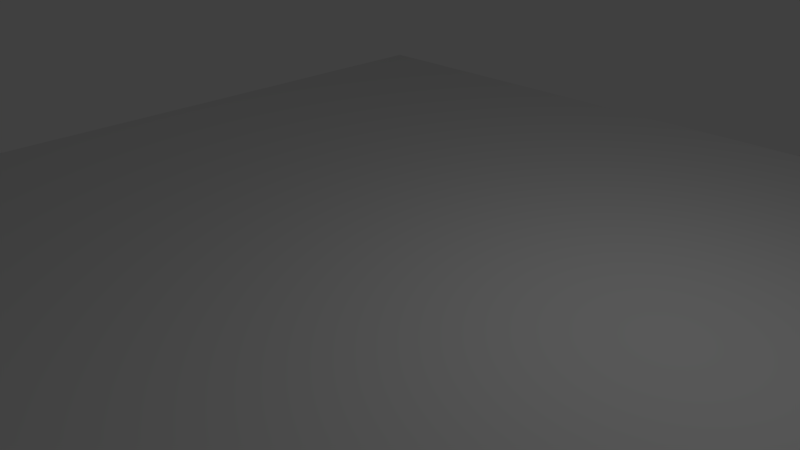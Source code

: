 # Source: clipmap.blend  (saved by Blender 2.56.0; exported with 4.5.12 LTS)
import bpy
from mathutils import Matrix  # noqa: F401  (used for matrix-valued properties, if any)

bpy.ops.wm.read_factory_settings(use_empty=True)
scene = bpy.context.scene
scene.name = 'Scene'

# ---- collections
col_collection_1 = bpy.data.collections.new('Collection 1'); scene.collection.children.link(col_collection_1)

# ---- world
world_world = bpy.data.worlds.new('World'); scene.world = world_world
world_world.color = (0.05088, 0.05088, 0.05088)
world_world.use_sun_shadow = False
world_world.sun_shadow_jitter_overblur = 0.0
world_world.cycles.sampling_method = 'MANUAL'
world_world.cycles.sample_map_resolution = 256

# ---- cameras
cam_camera = bpy.data.cameras.new('Camera')
cam_camera.clip_end = 100.0
cam_camera.lens = 35.0
cam_camera.ortho_scale = 7.314
cam_camera.dof.focus_distance = 0.0
cam_camera.dof.aperture_fstop = 128.0

# ---- lights
light_lamp = bpy.data.lights.new('Lamp', 'POINT')
light_lamp.transmission_factor = 0.0
light_lamp.cutoff_distance = 30.0
light_lamp.energy = 100.0
light_lamp.shadow_buffer_clip_start = 1.001
light_lamp.shadow_soft_size = 1.0
light_lamp.shadow_maximum_resolution = 0.006
light_lamp.use_absolute_resolution = True
light_lamp.cycles.use_multiple_importance_sampling = False

# ---- meshes
me_plane = bpy.data.meshes.new('Plane')
me_plane.from_pydata([(1.0, 5.96e-08, -1.0), (1.0, 1.192e-07, 1.0), (-1.0, 1.788e-07, 1.0), (-1.0, 1.192e-07, -1.0), (0.8182, 1.192e-07, 1.0), (0.6364, 1.788e-07, 1.0), (0.4545, 1.788e-07, 1.0), (0.2727, 1.788e-07, 1.0), (0.09091, 1.788e-07, 1.0), (-0.09091, 1.192e-07, 1.0), (-0.2727, 1.192e-07, 1.0), (-0.4545, 1.192e-07, 1.0), (-0.6364, 1.192e-07, 1.0), (-0.8182, 1.788e-07, 1.0), (1.0, 1.192e-07, -0.8182), (1.0, 1.192e-07, -0.6364), (1.0, 1.192e-07, -0.4545), (1.0, 1.192e-07, -0.2727), (1.0, 1.267e-07, -0.09091), (1.0, 1.341e-07, 0.09091), (1.0, 1.49e-07, 0.2727), (1.0, 1.49e-07, 0.4545), (1.0, 1.788e-07, 0.6364), (1.0, 1.788e-07, 0.8182), (0.8182, 5.96e-08, -1.0), (0.6364, 5.96e-08, -1.0), (0.4545, 5.96e-08, -1.0), (0.2727, 1.192e-07, -1.0), (0.09091, 1.192e-07, -1.0), (-0.09091, 1.192e-07, -1.0), (-0.2727, 1.192e-07, -1.0), (-0.4545, 1.192e-07, -1.0), (-0.6364, 1.192e-07, -1.0), (-0.8182, 1.192e-07, -1.0), (-1.0, 1.788e-07, 0.8182), (-1.0, 1.788e-07, 0.6364), (-1.0, 1.49e-07, 0.4545), (-1.0, 1.49e-07, 0.2727), (-1.0, 1.341e-07, 0.09091), (-1.0, 1.267e-07, -0.09091), (-1.0, 1.192e-07, -0.2727), (-1.0, 1.192e-07, -0.4545), (-1.0, 1.192e-07, -0.6364), (-1.0, 1.192e-07, -0.8182), (0.8182, 1.192e-07, -0.8182), (0.6364, 1.192e-07, -0.8182), (0.4545, 1.192e-07, -0.8182), (0.2727, 1.192e-07, -0.8182), (0.09091, 1.192e-07, -0.8182), (-0.09091, 1.192e-07, -0.8182), (-0.2727, 1.192e-07, -0.8182), (-0.4545, 1.192e-07, -0.8182), (-0.6364, 1.192e-07, -0.8182), (-0.8182, 1.192e-07, -0.8182), (0.8182, 1.192e-07, -0.6364), (0.6364, 1.192e-07, -0.6364), (0.4545, 1.192e-07, -0.6364), (0.2727, 1.192e-07, -0.6364), (0.09091, 1.192e-07, -0.6364), (-0.09091, 1.192e-07, -0.6364), (-0.2727, 1.192e-07, -0.6364), (-0.4545, 1.192e-07, -0.6364), (-0.6364, 1.192e-07, -0.6364), (-0.8182, 1.192e-07, -0.6364), (0.8182, 1.192e-07, -0.4545), (0.6364, 1.192e-07, -0.4545), (0.4545, 1.192e-07, -0.4545), (0.2727, 1.192e-07, -0.4545), (0.09091, 1.192e-07, -0.4545), (-0.09091, 1.192e-07, -0.4545), (-0.2727, 1.192e-07, -0.4545), (-0.4545, 1.192e-07, -0.4545), (-0.6364, 1.192e-07, -0.4545), (-0.8182, 1.192e-07, -0.4545), (0.8182, 1.192e-07, -0.2727), (0.6364, 1.192e-07, -0.2727), (0.4545, 1.192e-07, -0.2727), (0.2727, 1.192e-07, -0.2727), (0.09091, 1.192e-07, -0.2727), (-0.09091, 1.192e-07, -0.2727), (-0.2727, 1.192e-07, -0.2727), (-0.4545, 1.192e-07, -0.2727), (-0.6364, 1.192e-07, -0.2727), (-0.8182, 1.192e-07, -0.2727), (0.8182, 1.267e-07, -0.09091), (0.6364, 1.267e-07, -0.09091), (0.4545, 1.267e-07, -0.09091), (0.2727, 1.267e-07, -0.09091), (0.09091, 1.267e-07, -0.09091), (-0.09091, 1.267e-07, -0.09091), (-0.2727, 1.267e-07, -0.09091), (-0.4545, 1.267e-07, -0.09091), (-0.6364, 1.267e-07, -0.09091), (-0.8182, 1.267e-07, -0.09091), (0.8182, 1.341e-07, 0.09091), (0.6364, 1.341e-07, 0.09091), (0.4545, 1.341e-07, 0.09091), (0.2727, 1.341e-07, 0.09091), (0.09091, 1.341e-07, 0.09091), (-0.09091, 1.341e-07, 0.09091), (-0.2727, 1.341e-07, 0.09091), (-0.4545, 1.341e-07, 0.09091), (-0.6364, 1.341e-07, 0.09091), (-0.8182, 1.341e-07, 0.09091), (0.8182, 1.49e-07, 0.2727), (0.6364, 1.49e-07, 0.2727), (0.4545, 1.49e-07, 0.2727), (0.2727, 1.49e-07, 0.2727), (0.09091, 1.49e-07, 0.2727), (-0.09091, 1.49e-07, 0.2727), (-0.2727, 1.49e-07, 0.2727), (-0.4545, 1.49e-07, 0.2727), (-0.6364, 1.49e-07, 0.2727), (-0.8182, 1.49e-07, 0.2727), (0.8182, 1.49e-07, 0.4545), (0.6364, 1.49e-07, 0.4545), (0.4545, 1.49e-07, 0.4545), (0.2727, 1.49e-07, 0.4545), (0.09091, 1.49e-07, 0.4545), (-0.09091, 1.49e-07, 0.4545), (-0.2727, 1.49e-07, 0.4545), (-0.4545, 1.49e-07, 0.4545), (-0.6364, 1.49e-07, 0.4545), (-0.8182, 1.49e-07, 0.4545), (0.8182, 1.788e-07, 0.6364), (0.6364, 1.788e-07, 0.6364), (0.4545, 1.788e-07, 0.6364), (0.2727, 1.788e-07, 0.6364), (0.09091, 1.788e-07, 0.6364), (-0.09091, 1.788e-07, 0.6364), (-0.2727, 1.788e-07, 0.6364), (-0.4545, 1.788e-07, 0.6364), (-0.6364, 1.788e-07, 0.6364), (-0.8182, 1.788e-07, 0.6364), (0.8182, 1.788e-07, 0.8182), (0.6364, 1.788e-07, 0.8182), (0.4545, 1.788e-07, 0.8182), (0.2727, 1.788e-07, 0.8182), (0.09091, 1.788e-07, 0.8182), (-0.09091, 1.788e-07, 0.8182), (-0.2727, 1.788e-07, 0.8182), (-0.4545, 1.788e-07, 0.8182), (-0.6364, 1.788e-07, 0.8182), (-0.8182, 1.788e-07, 0.8182), (-0.5455, 1.192e-07, -0.6364), (-0.3636, 1.192e-07, -0.6364), (-0.1818, 1.192e-07, -0.6364), (8.941e-08, 1.192e-07, -0.6364), (0.1818, 1.192e-07, -0.6364), (0.3636, 1.192e-07, -0.6364), (0.5455, 1.192e-07, -0.6364), (-0.6364, 1.192e-07, -0.5455), (-0.5455, 1.192e-07, -0.4545), (-0.4545, 1.192e-07, -0.5455), (-0.3636, 1.192e-07, -0.4545), (-0.2727, 1.192e-07, -0.5455), (-0.1818, 1.192e-07, -0.4545), (-0.09091, 1.192e-07, -0.5455), (8.941e-08, 1.192e-07, -0.4545), (0.09091, 1.192e-07, -0.5455), (0.1818, 1.192e-07, -0.4545), (0.2727, 1.192e-07, -0.5455), (0.3636, 1.192e-07, -0.4545), (0.4545, 1.192e-07, -0.5455), (0.5455, 1.192e-07, -0.4545), (0.6364, 1.192e-07, -0.5455), (-0.6364, 1.192e-07, -0.3636), (-0.5455, 1.192e-07, -0.2727), (-0.4545, 1.192e-07, -0.3636), (-0.3636, 1.192e-07, -0.2727), (-0.2727, 1.192e-07, -0.3636), (-0.1818, 1.192e-07, -0.2727), (-0.09091, 1.192e-07, -0.3636), (8.941e-08, 1.192e-07, -0.2727), (0.09091, 1.192e-07, -0.3636), (0.1818, 1.192e-07, -0.2727), (0.2727, 1.192e-07, -0.3636), (0.3636, 1.192e-07, -0.2727), (0.4545, 1.192e-07, -0.3636), (0.5455, 1.192e-07, -0.2727), (0.6364, 1.192e-07, -0.3636), (-0.6364, 1.192e-07, -0.1818), (-0.5455, 1.267e-07, -0.09091), (-0.4545, 1.192e-07, -0.1818), (-0.3636, 1.267e-07, -0.09091), (-0.2727, 1.192e-07, -0.1818), (-0.1818, 1.267e-07, -0.09091), (-0.09091, 1.192e-07, -0.1818), (5.96e-08, 1.267e-07, -0.09091), (0.09091, 1.192e-07, -0.1818), (0.1818, 1.267e-07, -0.09091), (0.2727, 1.192e-07, -0.1818), (0.3636, 1.267e-07, -0.09091), (0.4545, 1.192e-07, -0.1818), (0.5455, 1.267e-07, -0.09091), (0.6364, 1.192e-07, -0.1818), (-0.6364, 1.297e-07, -1.236e-07), (-0.5455, 1.341e-07, 0.09091), (-0.4545, 1.297e-07, -8.632e-08), (-0.3636, 1.341e-07, 0.09091), (-0.2727, 1.297e-07, -4.907e-08), (-0.1818, 1.341e-07, 0.09091), (-0.09091, 1.297e-07, -1.182e-08), (5.96e-08, 1.341e-07, 0.09091), (0.09091, 1.297e-07, 3.288e-08), (0.1818, 1.341e-07, 0.09091), (0.2727, 1.297e-07, 7.014e-08), (0.3636, 1.341e-07, 0.09091), (0.4545, 1.297e-07, 1.074e-07), (0.5455, 1.341e-07, 0.09091), (0.6364, 1.297e-07, 1.446e-07), (-0.6364, 1.341e-07, 0.1818), (-0.5455, 1.49e-07, 0.2727), (-0.4545, 1.341e-07, 0.1818), (-0.3636, 1.49e-07, 0.2727), (-0.2727, 1.341e-07, 0.1818), (-0.1818, 1.49e-07, 0.2727), (-0.09091, 1.341e-07, 0.1818), (-2.98e-08, 1.49e-07, 0.2727), (0.09091, 1.341e-07, 0.1818), (0.1818, 1.49e-07, 0.2727), (0.2727, 1.341e-07, 0.1818), (0.3636, 1.49e-07, 0.2727), (0.4545, 1.341e-07, 0.1818), (0.5455, 1.49e-07, 0.2727), (0.6364, 1.341e-07, 0.1818), (-0.6364, 1.49e-07, 0.3636), (-0.5455, 1.49e-07, 0.4545), (-0.4545, 1.49e-07, 0.3636), (-0.3636, 1.49e-07, 0.4545), (-0.2727, 1.49e-07, 0.3636), (-0.1818, 1.49e-07, 0.4545), (-0.09091, 1.49e-07, 0.3636), (-2.98e-08, 1.49e-07, 0.4545), (0.09091, 1.49e-07, 0.3636), (0.1818, 1.49e-07, 0.4545), (0.2727, 1.49e-07, 0.3636), (0.3636, 1.49e-07, 0.4545), (0.4545, 1.49e-07, 0.3636), (0.5455, 1.49e-07, 0.4545), (0.6364, 1.49e-07, 0.3636), (-0.6364, 1.788e-07, 0.5455), (-0.5455, 1.788e-07, 0.6364), (-0.4545, 1.788e-07, 0.5455), (-0.3636, 1.788e-07, 0.6364), (-0.2727, 1.788e-07, 0.5455), (-0.1818, 1.788e-07, 0.6364), (-0.09091, 1.788e-07, 0.5455), (-2.98e-08, 1.788e-07, 0.6364), (0.09091, 1.788e-07, 0.5455), (0.1818, 1.788e-07, 0.6364), (0.2727, 1.788e-07, 0.5455), (0.3636, 1.788e-07, 0.6364), (0.4545, 1.788e-07, 0.5455), (0.5455, 1.788e-07, 0.6364), (0.6364, 1.788e-07, 0.5455), (-0.5455, 1.192e-07, -0.5455), (-0.3636, 1.192e-07, -0.5455), (-0.1818, 1.192e-07, -0.5455), (8.941e-08, 1.192e-07, -0.5455), (0.1818, 1.192e-07, -0.5455), (0.3636, 1.192e-07, -0.5455), (0.5455, 1.192e-07, -0.5455), (-0.5455, 1.192e-07, -0.3636), (-0.3636, 1.192e-07, -0.3636), (-0.1818, 1.192e-07, -0.3636), (8.941e-08, 1.192e-07, -0.3636), (0.1818, 1.192e-07, -0.3636), (0.3636, 1.192e-07, -0.3636), (0.5455, 1.192e-07, -0.3636), (-0.5455, 1.192e-07, -0.1818), (-0.3636, 1.192e-07, -0.1818), (-0.1818, 1.192e-07, -0.1818), (7.451e-08, 1.192e-07, -0.1818), (0.1818, 1.192e-07, -0.1818), (0.3636, 1.192e-07, -0.1818), (0.5455, 1.192e-07, -0.1818), (-0.5455, 1.297e-07, -1.05e-07), (-0.3636, 1.297e-07, -6.77e-08), (-0.1818, 1.297e-07, -3.045e-08), (5.96e-08, 1.297e-07, 1.053e-08), (0.1818, 1.297e-07, 5.151e-08), (0.3636, 1.297e-07, 8.876e-08), (0.5455, 1.297e-07, 1.26e-07), (-0.5455, 1.341e-07, 0.1818), (-0.3636, 1.341e-07, 0.1818), (-0.1818, 1.341e-07, 0.1818), (1.49e-08, 1.341e-07, 0.1818), (0.1818, 1.341e-07, 0.1818), (0.3636, 1.341e-07, 0.1818), (0.5455, 1.341e-07, 0.1818), (-0.5455, 1.49e-07, 0.3636), (-0.3636, 1.49e-07, 0.3636), (-0.1818, 1.49e-07, 0.3636), (-2.98e-08, 1.49e-07, 0.3636), (0.1818, 1.49e-07, 0.3636), (0.3636, 1.49e-07, 0.3636), (0.5455, 1.49e-07, 0.3636), (-0.5455, 1.788e-07, 0.5455), (-0.3636, 1.788e-07, 0.5455), (-0.1818, 1.788e-07, 0.5455), (-2.98e-08, 1.788e-07, 0.5455), (0.1818, 1.788e-07, 0.5455), (0.3636, 1.788e-07, 0.5455), (0.5455, 1.788e-07, 0.5455), (-0.1364, 1.192e-07, -0.2727), (-0.2273, 1.192e-07, -0.2727), (0.04545, 1.192e-07, -0.2727), (-0.04545, 1.192e-07, -0.2727), (0.2273, 1.192e-07, -0.2727), (0.1364, 1.192e-07, -0.2727), (-0.2727, 1.192e-07, -0.1364), (-0.2727, 1.192e-07, -0.2273), (-0.1364, 1.267e-07, -0.09091), (-0.2273, 1.267e-07, -0.09091), (-0.09091, 1.192e-07, -0.1364), (-0.09091, 1.192e-07, -0.2273), (0.04545, 1.267e-07, -0.09091), (-0.04545, 1.267e-07, -0.09091), (0.09091, 1.192e-07, -0.1364), (0.09091, 1.192e-07, -0.2273), (0.2273, 1.267e-07, -0.09091), (0.1364, 1.267e-07, -0.09091), (0.2727, 1.192e-07, -0.1364), (0.2727, 1.192e-07, -0.2273), (-0.2727, 1.267e-07, -0.04545), (-0.2727, 1.304e-07, 0.04545), (-0.1364, 1.341e-07, 0.09091), (-0.2273, 1.341e-07, 0.09091), (-0.09091, 1.267e-07, -0.04545), (-0.09091, 1.304e-07, 0.04545), (0.04545, 1.341e-07, 0.09091), (-0.04545, 1.341e-07, 0.09091), (0.09091, 1.267e-07, -0.04545), (0.09091, 1.304e-07, 0.04545), (0.2273, 1.341e-07, 0.09091), (0.1364, 1.341e-07, 0.09091), (0.2727, 1.267e-07, -0.04545), (0.2727, 1.304e-07, 0.04545), (-0.2727, 1.341e-07, 0.2273), (-0.2727, 1.341e-07, 0.1364), (-0.1364, 1.49e-07, 0.2727), (-0.2273, 1.49e-07, 0.2727), (-0.09091, 1.341e-07, 0.2273), (-0.09091, 1.341e-07, 0.1364), (0.04545, 1.49e-07, 0.2727), (-0.04545, 1.49e-07, 0.2727), (0.09091, 1.341e-07, 0.2273), (0.09091, 1.341e-07, 0.1364), (0.2273, 1.49e-07, 0.2727), (0.1364, 1.49e-07, 0.2727), (0.2727, 1.341e-07, 0.2273), (0.2727, 1.341e-07, 0.1364), (-0.2273, 1.192e-07, -0.1818), (-0.1818, 1.192e-07, -0.2273), (-0.1364, 1.192e-07, -0.1818), (-0.1818, 1.192e-07, -0.1364), (-0.04545, 1.192e-07, -0.1818), (8.196e-08, 1.192e-07, -0.2273), (0.04545, 1.192e-07, -0.1818), (6.706e-08, 1.192e-07, -0.1364), (0.1364, 1.192e-07, -0.1818), (0.1818, 1.192e-07, -0.2273), (0.2273, 1.192e-07, -0.1818), (0.1818, 1.192e-07, -0.1364), (-0.2273, 1.297e-07, -3.976e-08), (-0.1818, 1.267e-07, -0.04545), (-0.1364, 1.297e-07, -2.113e-08), (-0.1818, 1.304e-07, 0.04545), (-0.04545, 1.297e-07, -6.428e-10), (5.96e-08, 1.267e-07, -0.04545), (0.04545, 1.297e-07, 2.171e-08), (5.96e-08, 1.304e-07, 0.04545), (0.1364, 1.297e-07, 4.22e-08), (0.1818, 1.267e-07, -0.04545), (0.2273, 1.297e-07, 6.082e-08), (0.1818, 1.304e-07, 0.04545), (-0.2273, 1.341e-07, 0.1818), (-0.1818, 1.341e-07, 0.1364), (-0.1364, 1.341e-07, 0.1818), (-0.1818, 1.341e-07, 0.2273), (-0.04545, 1.341e-07, 0.1818), (3.725e-08, 1.341e-07, 0.1364), (0.04545, 1.341e-07, 0.1818), (-7.451e-09, 1.341e-07, 0.2273), (0.1364, 1.341e-07, 0.1818), (0.1818, 1.341e-07, 0.1364), (0.2273, 1.341e-07, 0.1818), (0.1818, 1.341e-07, 0.2273), (-0.2273, 1.192e-07, -0.2273), (-0.1364, 1.192e-07, -0.2273), (-0.2273, 1.192e-07, -0.1364), (-0.1364, 1.192e-07, -0.1364), (-0.04545, 1.192e-07, -0.2273), (0.04545, 1.192e-07, -0.2273), (-0.04545, 1.192e-07, -0.1364), (0.04545, 1.192e-07, -0.1364), (0.1364, 1.192e-07, -0.2273), (0.2273, 1.192e-07, -0.2273), (0.1364, 1.192e-07, -0.1364), (0.2273, 1.192e-07, -0.1364), (-0.2273, 1.267e-07, -0.04545), (-0.1364, 1.267e-07, -0.04545), (-0.2273, 1.304e-07, 0.04545), (-0.1364, 1.304e-07, 0.04545), (-0.04545, 1.267e-07, -0.04545), (0.04545, 1.267e-07, -0.04545), (-0.04545, 1.304e-07, 0.04545), (0.04545, 1.304e-07, 0.04545), (0.1364, 1.267e-07, -0.04545), (0.2273, 1.267e-07, -0.04545), (0.1364, 1.304e-07, 0.04545), (0.2273, 1.304e-07, 0.04545), (-0.2273, 1.341e-07, 0.1364), (-0.1364, 1.341e-07, 0.1364), (-0.2273, 1.341e-07, 0.2273), (-0.1364, 1.341e-07, 0.2273), (-0.04545, 1.341e-07, 0.1364), (0.04545, 1.341e-07, 0.1364), (-0.04545, 1.341e-07, 0.2273), (0.04545, 1.341e-07, 0.2273), (0.1364, 1.341e-07, 0.1364), (0.2273, 1.341e-07, 0.1364), (0.1364, 1.341e-07, 0.2273), (0.2273, 1.341e-07, 0.2273), (0.06818, 1.267e-07, -0.09091), (0.02273, 1.267e-07, -0.09091), (-0.06818, 1.267e-07, -0.09091), (-0.02273, 1.267e-07, -0.09091), (-0.09091, 1.285e-07, -0.02273), (-0.09091, 1.267e-07, -0.06818), (-0.09091, 1.304e-07, 0.02273), (-0.09091, 1.341e-07, 0.06818), (0.06818, 1.341e-07, 0.09091), (0.02273, 1.341e-07, 0.09091), (-0.06818, 1.341e-07, 0.09091), (-0.02273, 1.341e-07, 0.09091), (0.09091, 1.267e-07, -0.06818), (0.09091, 1.285e-07, -0.02273), (0.09091, 1.341e-07, 0.06818), (0.09091, 1.304e-07, 0.02273), (-0.06818, 1.297e-07, -6.231e-09), (-0.02273, 1.297e-07, 4.945e-09), (5.96e-08, 1.267e-07, -0.06818), (5.96e-08, 1.285e-07, -0.02273), (0.06818, 1.297e-07, 2.73e-08), (0.02273, 1.297e-07, 1.612e-08), (5.96e-08, 1.341e-07, 0.06818), (5.96e-08, 1.304e-07, 0.02273), (-0.06818, 1.267e-07, -0.04545), (-0.04545, 1.267e-07, -0.06818), (-0.02273, 1.267e-07, -0.04545), (-0.04545, 1.285e-07, -0.02273), (0.02273, 1.267e-07, -0.04545), (0.04545, 1.267e-07, -0.06818), (0.06818, 1.267e-07, -0.04545), (0.04545, 1.285e-07, -0.02273), (-0.06818, 1.304e-07, 0.04545), (-0.04545, 1.304e-07, 0.02273), (-0.02273, 1.304e-07, 0.04545), (-0.04545, 1.341e-07, 0.06818), (0.02273, 1.304e-07, 0.04545), (0.04545, 1.304e-07, 0.02273), (0.06818, 1.304e-07, 0.04545), (0.04545, 1.341e-07, 0.06818), (-0.06818, 1.267e-07, -0.06818), (-0.02273, 1.267e-07, -0.06818), (-0.06818, 1.285e-07, -0.02273), (-0.02273, 1.285e-07, -0.02273), (0.02273, 1.267e-07, -0.06818), (0.06818, 1.267e-07, -0.06818), (0.02273, 1.285e-07, -0.02273), (0.06818, 1.285e-07, -0.02273), (-0.06818, 1.304e-07, 0.02273), (-0.02273, 1.304e-07, 0.02273), (-0.06818, 1.341e-07, 0.06818), (-0.02273, 1.341e-07, 0.06818), (0.02273, 1.304e-07, 0.02273), (0.06818, 1.304e-07, 0.02273), (0.02273, 1.341e-07, 0.06818), (0.06818, 1.341e-07, 0.06818)], [], [(33, 3, 43, 53), (32, 33, 53, 52), (31, 32, 52, 51), (30, 31, 51, 50), (29, 30, 50, 49), (28, 29, 49, 48), (27, 28, 48, 47), (26, 27, 47, 46), (25, 26, 46, 45), (24, 25, 45, 44), (0, 24, 44, 14), (53, 43, 42, 63), (52, 53, 63, 62), (44, 45, 55, 54), (14, 44, 54, 15), (63, 42, 41, 73), (15, 54, 64, 16), (73, 41, 40, 83), (16, 64, 74, 17), (83, 40, 39, 93), (17, 74, 84, 18), (93, 39, 38, 103), (18, 84, 94, 19), (103, 38, 37, 113), (19, 94, 104, 20), (113, 37, 36, 123), (20, 104, 114, 21), (123, 36, 35, 133), (21, 114, 124, 22), (133, 35, 34, 143), (132, 133, 143, 142), (124, 125, 135, 134), (22, 124, 134, 23), (143, 34, 2, 13), (142, 143, 13, 12), (141, 142, 12, 11), (140, 141, 11, 10), (139, 140, 10, 9), (138, 139, 9, 8), (137, 138, 8, 7), (136, 137, 7, 6), (135, 136, 6, 5), (134, 135, 5, 4), (23, 134, 4, 1), (144, 51, 52), (62, 144, 52), (144, 61, 51), (145, 50, 51), (61, 145, 51), (145, 60, 50), (146, 49, 50), (60, 146, 50), (146, 59, 49), (147, 48, 49), (59, 147, 49), (147, 58, 48), (148, 47, 48), (58, 148, 48), (148, 57, 47), (149, 46, 47), (57, 149, 47), (149, 56, 46), (150, 45, 46), (56, 150, 46), (150, 55, 45), (151, 63, 73), (72, 151, 73), (151, 62, 63), (144, 62, 151, 256), (61, 144, 256, 153), (256, 151, 72, 152), (153, 256, 152, 71), (145, 61, 153, 257), (60, 145, 257, 155), (257, 153, 71, 154), (155, 257, 154, 70), (146, 60, 155, 258), (59, 146, 258, 157), (258, 155, 70, 156), (157, 258, 156, 69), (147, 59, 157, 259), (58, 147, 259, 159), (259, 157, 69, 158), (159, 259, 158, 68), (148, 58, 159, 260), (57, 148, 260, 161), (260, 159, 68, 160), (161, 260, 160, 67), (149, 57, 161, 261), (56, 149, 261, 163), (261, 161, 67, 162), (163, 261, 162, 66), (150, 56, 163, 262), (55, 150, 262, 165), (262, 163, 66, 164), (165, 262, 164, 65), (165, 64, 54), (55, 165, 54), (165, 65, 64), (166, 73, 83), (82, 166, 83), (166, 72, 73), (152, 72, 166, 263), (71, 152, 263, 168), (263, 166, 82, 167), (168, 263, 167, 81), (154, 71, 168, 264), (70, 154, 264, 170), (264, 168, 81, 169), (170, 264, 169, 80), (156, 70, 170, 265), (69, 156, 265, 172), (158, 69, 172, 266), (68, 158, 266, 174), (160, 68, 174, 267), (67, 160, 267, 176), (162, 67, 176, 268), (66, 162, 268, 178), (268, 176, 77, 177), (178, 268, 177, 76), (164, 66, 178, 269), (65, 164, 269, 180), (269, 178, 76, 179), (180, 269, 179, 75), (180, 74, 64), (65, 180, 64), (180, 75, 74), (181, 83, 93), (92, 181, 93), (181, 82, 83), (167, 82, 181, 270), (81, 167, 270, 183), (270, 181, 92, 182), (183, 270, 182, 91), (169, 81, 183, 271), (271, 183, 91, 184), (76, 177, 275, 193), (193, 275, 192, 86), (179, 76, 193, 276), (75, 179, 276, 195), (276, 193, 86, 194), (195, 276, 194, 85), (195, 84, 74), (75, 195, 74), (195, 85, 84), (196, 93, 103), (102, 196, 103), (196, 92, 93), (182, 92, 196, 277), (91, 182, 277, 198), (277, 196, 102, 197), (198, 277, 197, 101), (184, 91, 198, 278), (278, 198, 101, 199), (86, 192, 282, 208), (208, 282, 207, 96), (194, 86, 208, 283), (85, 194, 283, 210), (283, 208, 96, 209), (210, 283, 209, 95), (210, 94, 84), (85, 210, 84), (210, 95, 94), (211, 103, 113), (112, 211, 113), (211, 102, 103), (197, 102, 211, 284), (101, 197, 284, 213), (284, 211, 112, 212), (213, 284, 212, 111), (199, 101, 213, 285), (285, 213, 111, 214), (96, 207, 289, 223), (223, 289, 222, 106), (209, 96, 223, 290), (95, 209, 290, 225), (290, 223, 106, 224), (225, 290, 224, 105), (225, 104, 94), (95, 225, 94), (225, 105, 104), (226, 113, 123), (122, 226, 123), (226, 112, 113), (212, 112, 226, 291), (111, 212, 291, 228), (291, 226, 122, 227), (228, 291, 227, 121), (214, 111, 228, 292), (110, 214, 292, 230), (292, 228, 121, 229), (230, 292, 229, 120), (293, 230, 120, 231), (232, 293, 231, 119), (294, 232, 119, 233), (234, 294, 233, 118), (295, 234, 118, 235), (236, 295, 235, 117), (222, 107, 236, 296), (106, 222, 296, 238), (296, 236, 117, 237), (238, 296, 237, 116), (224, 106, 238, 297), (105, 224, 297, 240), (297, 238, 116, 239), (240, 297, 239, 115), (240, 114, 104), (105, 240, 104), (240, 115, 114), (241, 123, 133), (132, 241, 133), (241, 122, 123), (227, 122, 241, 298), (121, 227, 298, 243), (298, 241, 132, 242), (243, 298, 242, 131), (229, 121, 243, 299), (120, 229, 299, 245), (299, 243, 131, 244), (245, 299, 244, 130), (231, 120, 245, 300), (119, 231, 300, 247), (300, 245, 130, 246), (247, 300, 246, 129), (233, 119, 247, 301), (118, 233, 301, 249), (301, 247, 129, 248), (249, 301, 248, 128), (235, 118, 249, 302), (117, 235, 302, 251), (302, 249, 128, 250), (251, 302, 250, 127), (237, 117, 251, 303), (116, 237, 303, 253), (303, 251, 127, 252), (253, 303, 252, 126), (239, 116, 253, 304), (115, 239, 304, 255), (304, 253, 126, 254), (255, 304, 254, 125), (255, 124, 114), (115, 255, 114), (255, 125, 124), (242, 142, 141), (131, 242, 141), (242, 132, 142), (244, 141, 140), (130, 244, 140), (244, 131, 141), (246, 140, 139), (129, 246, 139), (246, 130, 140), (248, 139, 138), (128, 248, 138), (248, 129, 139), (250, 138, 137), (127, 250, 137), (250, 128, 138), (252, 137, 136), (126, 252, 136), (252, 127, 137), (254, 136, 135), (125, 254, 135), (254, 126, 136), (306, 265, 170), (80, 306, 170), (306, 171, 265), (305, 172, 265), (171, 305, 265), (305, 79, 172), (308, 266, 172), (79, 308, 172), (308, 173, 266), (307, 174, 266), (173, 307, 266), (307, 78, 174), (310, 267, 174), (78, 310, 174), (310, 175, 267), (309, 176, 267), (175, 309, 267), (309, 77, 176), (312, 169, 271), (185, 312, 271), (312, 80, 169), (311, 271, 184), (90, 311, 184), (311, 185, 271), (306, 80, 312, 389), (171, 306, 389, 354), (389, 312, 185, 353), (354, 389, 353, 272), (305, 171, 354, 390), (79, 305, 390, 316), (390, 354, 272, 355), (316, 390, 355, 187), (353, 185, 311, 391), (272, 353, 391, 356), (391, 311, 90, 314), (356, 391, 314, 186), (355, 272, 356, 392), (187, 355, 392, 315), (392, 356, 186, 313), (315, 392, 313, 89), (308, 79, 316, 393), (173, 308, 393, 358), (393, 316, 187, 357), (358, 393, 357, 273), (307, 173, 358, 394), (78, 307, 394, 320), (394, 358, 273, 359), (320, 394, 359, 189), (357, 187, 315, 395), (273, 357, 395, 360), (359, 273, 360, 396), (189, 359, 396, 319), (310, 78, 320, 397), (175, 310, 397, 362), (397, 320, 189, 361), (362, 397, 361, 274), (309, 175, 362, 398), (77, 309, 398, 324), (398, 362, 274, 363), (324, 398, 363, 191), (361, 189, 319, 399), (274, 361, 399, 364), (399, 319, 88, 322), (364, 399, 322, 190), (363, 274, 364, 400), (191, 363, 400, 323), (400, 364, 190, 321), (323, 400, 321, 87), (324, 275, 177), (77, 324, 177), (324, 191, 275), (323, 192, 275), (191, 323, 275), (323, 87, 192), (325, 184, 278), (200, 325, 278), (325, 90, 184), (326, 278, 199), (100, 326, 199), (326, 200, 278), (314, 90, 325, 401), (186, 314, 401, 366), (401, 325, 200, 365), (366, 401, 365, 279), (313, 186, 366, 402), (402, 366, 279, 367), (365, 200, 326, 403), (279, 365, 403, 368), (403, 326, 100, 328), (368, 403, 328, 201), (367, 279, 368, 404), (404, 368, 201, 327), (190, 322, 409, 374), (374, 409, 373, 281), (321, 190, 374, 410), (87, 321, 410, 337), (410, 374, 281, 375), (337, 410, 375, 206), (281, 373, 411, 376), (376, 411, 336, 205), (375, 281, 376, 412), (206, 375, 412, 338), (412, 376, 205, 335), (338, 412, 335, 97), (337, 282, 192), (87, 337, 192), (337, 206, 282), (338, 207, 282), (206, 338, 282), (338, 97, 207), (340, 199, 285), (215, 340, 285), (340, 100, 199), (339, 285, 214), (110, 339, 214), (339, 215, 285), (328, 100, 340, 413), (201, 328, 413, 378), (413, 340, 215, 377), (378, 413, 377, 286), (327, 201, 378, 414), (99, 327, 414, 344), (414, 378, 286, 379), (344, 414, 379, 217), (377, 215, 339, 415), (286, 377, 415, 380), (415, 339, 110, 342), (380, 415, 342, 216), (379, 286, 380, 416), (217, 379, 416, 343), (416, 380, 216, 341), (343, 416, 341, 109), (417, 344, 217, 381), (382, 417, 381, 287), (418, 382, 287, 383), (348, 418, 383, 219), (381, 217, 343, 419), (287, 381, 419, 384), (419, 343, 109, 346), (384, 419, 346, 218), (383, 287, 384, 420), (219, 383, 420, 347), (420, 384, 218, 345), (347, 420, 345, 108), (336, 98, 348, 421), (205, 336, 421, 386), (421, 348, 219, 385), (386, 421, 385, 288), (335, 205, 386, 422), (97, 335, 422, 352), (422, 386, 288, 387), (352, 422, 387, 221), (385, 219, 347, 423), (288, 385, 423, 388), (423, 347, 108, 350), (388, 423, 350, 220), (387, 288, 388, 424), (221, 387, 424, 351), (424, 388, 220, 349), (351, 424, 349, 107), (352, 289, 207), (97, 352, 207), (352, 221, 289), (351, 222, 289), (221, 351, 289), (351, 107, 222), (342, 230, 293), (216, 342, 293), (342, 110, 230), (341, 293, 232), (109, 341, 232), (341, 216, 293), (346, 232, 294), (218, 346, 294), (346, 109, 232), (345, 294, 234), (108, 345, 234), (345, 218, 294), (350, 234, 295), (220, 350, 295), (350, 108, 234), (349, 295, 236), (107, 349, 236), (349, 220, 295), (427, 395, 315), (89, 427, 315), (427, 318, 395), (428, 360, 395), (318, 428, 395), (428, 188, 360), (426, 396, 360), (188, 426, 360), (426, 317, 396), (425, 319, 396), (317, 425, 396), (425, 88, 319), (430, 313, 402), (329, 430, 402), (430, 89, 313), (429, 402, 367), (202, 429, 367), (429, 329, 402), (431, 367, 404), (330, 431, 404), (431, 202, 367), (432, 404, 327), (99, 432, 327), (432, 330, 404), (427, 89, 430, 465), (318, 427, 465, 450), (465, 430, 329, 449), (450, 465, 449, 405), (428, 318, 450, 466), (188, 428, 466, 443), (466, 450, 405, 451), (443, 466, 451, 370), (449, 329, 429, 467), (405, 449, 467, 452), (467, 429, 202, 441), (452, 467, 441, 369), (451, 405, 452, 468), (370, 451, 468, 444), (468, 452, 369, 442), (444, 468, 442, 280), (426, 188, 443, 469), (317, 426, 469, 454), (469, 443, 370, 453), (454, 469, 453, 406), (425, 317, 454, 470), (88, 425, 470, 437), (470, 454, 406, 455), (437, 470, 455, 333), (453, 370, 444, 471), (406, 453, 471, 456), (471, 444, 280, 446), (456, 471, 446, 371), (455, 406, 456, 472), (333, 455, 472, 438), (472, 456, 371, 445), (438, 472, 445, 204), (441, 202, 431, 473), (369, 441, 473, 458), (473, 431, 330, 457), (458, 473, 457, 407), (442, 369, 458, 474), (280, 442, 474, 448), (474, 458, 407, 459), (448, 474, 459, 372), (457, 330, 432, 475), (407, 457, 475, 460), (475, 432, 99, 435), (460, 475, 435, 332), (459, 407, 460, 476), (372, 459, 476, 447), (476, 460, 332, 436), (447, 476, 436, 203), (446, 280, 448, 477), (371, 446, 477, 462), (477, 448, 372, 461), (462, 477, 461, 408), (445, 371, 462, 478), (204, 445, 478, 440), (478, 462, 408, 463), (440, 478, 463, 334), (461, 372, 447, 479), (408, 461, 479, 464), (479, 447, 203, 434), (464, 479, 434, 331), (463, 408, 464, 480), (334, 463, 480, 439), (480, 464, 331, 433), (439, 480, 433, 98), (437, 409, 322), (88, 437, 322), (437, 333, 409), (438, 373, 409), (333, 438, 409), (438, 204, 373), (440, 411, 373), (204, 440, 373), (440, 334, 411), (439, 336, 411), (334, 439, 411), (439, 98, 336), (435, 344, 417), (332, 435, 417), (435, 99, 344), (436, 417, 382), (203, 436, 382), (436, 332, 417), (434, 382, 418), (331, 434, 418), (434, 203, 382), (433, 418, 348), (98, 433, 348), (433, 331, 418)])
_uv = me_plane.uv_layers.new(name='UVTex')
_uv.uv.foreach_set('vector', [0.09091, 1.0, 2.439e-07, 1.0, 2.439e-07, 0.9091, 0.09091, 0.9091, 0.1818, 1.0, 0.09091, 1.0, 0.09091, 0.9091, 0.1818, 0.9091, 0.2727, 1.0, 0.1818, 1.0, 0.1818, 0.9091, 0.2727, 0.9091, 0.3636, 1.0, 0.2727, 1.0, 0.2727, 0.9091, 0.3636, 0.9091, 0.4545, 1.0, 0.3636, 1.0, 0.3636, 0.9091, 0.4545, 0.9091, 0.5455, 1.0, 0.4545, 1.0, 0.4545, 0.9091, 0.5455, 0.9091, 0.6364, 1.0, 0.5455, 1.0, 0.5455, 0.9091, 0.6364, 0.9091, 0.7273, 1.0, 0.6364, 1.0, 0.6364, 0.9091, 0.7273, 0.9091, 0.8182, 1.0, 0.7273, 1.0, 0.7273, 0.9091, 0.8182, 0.9091, 0.9091, 1.0, 0.8182, 1.0, 0.8182, 0.9091, 0.9091, 0.9091, 1.0, 1.0, 0.9091, 1.0, 0.9091, 0.9091, 1.0, 0.9091, 0.09091, 0.9091, 2.439e-07, 0.9091, 2.439e-07, 0.8182, 0.09091, 0.8182, 0.1818, 0.9091, 0.09091, 0.9091, 0.09091, 0.8182, 0.1818, 0.8182, 0.9091, 0.9091, 0.8182, 0.9091, 0.8182, 0.8182, 0.9091, 0.8182, 1.0, 0.9091, 0.9091, 0.9091, 0.9091, 0.8182, 1.0, 0.8182, 0.09091, 0.8182, 2.439e-07, 0.8182, 1.219e-07, 0.7273, 0.09091, 0.7273, 1.0, 0.8182, 0.9091, 0.8182, 0.9091, 0.7273, 1.0, 0.7273, 0.09091, 0.7273, 1.219e-07, 0.7273, 1.219e-07, 0.6364, 0.09091, 0.6364, 1.0, 0.7273, 0.9091, 0.7273, 0.9091, 0.6364, 1.0, 0.6364, 0.09091, 0.6364, 1.219e-07, 0.6364, 1.219e-07, 0.5455, 0.09091, 0.5455, 1.0, 0.6364, 0.9091, 0.6364, 0.9091, 0.5455, 1.0, 0.5455, 0.09091, 0.5455, 1.219e-07, 0.5455, 1.219e-07, 0.4545, 0.09091, 0.4545, 1.0, 0.5455, 0.9091, 0.5455, 0.9091, 0.4545, 1.0, 0.4545, 0.09091, 0.4545, 1.219e-07, 0.4545, 1.219e-07, 0.3636, 0.09091, 0.3636, 1.0, 0.4545, 0.9091, 0.4545, 0.9091, 0.3636, 1.0, 0.3636, 0.09091, 0.3636, 1.219e-07, 0.3636, 0.0, 0.2727, 0.09091, 0.2727, 1.0, 0.3636, 0.9091, 0.3636, 0.9091, 0.2727, 1.0, 0.2727, 0.09091, 0.2727, 0.0, 0.2727, 0.0, 0.1818, 0.09091, 0.1818, 1.0, 0.2727, 0.9091, 0.2727, 0.9091, 0.1818, 1.0, 0.1818, 0.09091, 0.1818, 0.0, 0.1818, 0.0, 0.09091, 0.09091, 0.09091, 0.1818, 0.1818, 0.09091, 0.1818, 0.09091, 0.09091, 0.1818, 0.09091, 0.9091, 0.1818, 0.8182, 0.1818, 0.8182, 0.09091, 0.9091, 0.09091, 1.0, 0.1818, 0.9091, 0.1818, 0.9091, 0.09091, 1.0, 0.09091, 0.09091, 0.09091, 0.0, 0.09091, 0.0, 1.219e-07, 0.09091, 1.219e-07, 0.1818, 0.09091, 0.09091, 0.09091, 0.09091, 1.219e-07, 0.1818, 0.0, 0.2727, 0.09091, 0.1818, 0.09091, 0.1818, 0.0, 0.2727, 0.0, 0.3636, 0.09091, 0.2727, 0.09091, 0.2727, 0.0, 0.3636, 0.0, 0.4545, 0.09091, 0.3636, 0.09091, 0.3636, 0.0, 0.4545, 0.0, 0.5455, 0.09091, 0.4545, 0.09091, 0.4545, 0.0, 0.5455, 0.0, 0.6364, 0.09091, 0.5455, 0.09091, 0.5455, 0.0, 0.6364, 0.0, 0.7273, 0.09091, 0.6364, 0.09091, 0.6364, 0.0, 0.7273, 0.0, 0.8182, 0.09091, 0.7273, 0.09091, 0.7273, 0.0, 0.8182, 0.0, 0.9091, 0.09091, 0.8182, 0.09091, 0.8182, 0.0, 0.9091, 0.0, 1.0, 0.09091, 0.9091, 0.09091, 0.9091, 0.0, 1.0, 0.0, 0.2273, 0.8182, 0.2727, 0.9091, 0.1818, 0.9091, 0.1818, 0.8182, 0.2273, 0.8182, 0.1818, 0.9091, 0.2273, 0.8182, 0.2727, 0.8182, 0.2727, 0.9091, 0.3182, 0.8182, 0.3636, 0.9091, 0.2727, 0.9091, 0.2727, 0.8182, 0.3182, 0.8182, 0.2727, 0.9091, 0.3182, 0.8182, 0.3636, 0.8182, 0.3636, 0.9091, 0.4091, 0.8182, 0.4545, 0.9091, 0.3636, 0.9091, 0.3636, 0.8182, 0.4091, 0.8182, 0.3636, 0.9091, 0.4091, 0.8182, 0.4545, 0.8182, 0.4545, 0.9091, 0.5, 0.8182, 0.5455, 0.9091, 0.4545, 0.9091, 0.4545, 0.8182, 0.5, 0.8182, 0.4545, 0.9091, 0.5, 0.8182, 0.5455, 0.8182, 0.5455, 0.9091, 0.5909, 0.8182, 0.6364, 0.9091, 0.5455, 0.9091, 0.5455, 0.8182, 0.5909, 0.8182, 0.5455, 0.9091, 0.5909, 0.8182, 0.6364, 0.8182, 0.6364, 0.9091, 0.6818, 0.8182, 0.7273, 0.9091, 0.6364, 0.9091, 0.6364, 0.8182, 0.6818, 0.8182, 0.6364, 0.9091, 0.6818, 0.8182, 0.7273, 0.8182, 0.7273, 0.9091, 0.7727, 0.8182, 0.8182, 0.9091, 0.7273, 0.9091, 0.7273, 0.8182, 0.7727, 0.8182, 0.7273, 0.9091, 0.7727, 0.8182, 0.8182, 0.8182, 0.8182, 0.9091, 0.1818, 0.7727, 0.09091, 0.8182, 0.09091, 0.7273, 0.1818, 0.7273, 0.1818, 0.7727, 0.09091, 0.7273, 0.1818, 0.7727, 0.1818, 0.8182, 0.09091, 0.8182, 0.2273, 0.8182, 0.1818, 0.8182, 0.1818, 0.7727, 0.2273, 0.7727, 0.2727, 0.8182, 0.2273, 0.8182, 0.2273, 0.7727, 0.2727, 0.7727, 0.2273, 0.7727, 0.1818, 0.7727, 0.1818, 0.7273, 0.2273, 0.7273, 0.2727, 0.7727, 0.2273, 0.7727, 0.2273, 0.7273, 0.2727, 0.7273, 0.3182, 0.8182, 0.2727, 0.8182, 0.2727, 0.7727, 0.3182, 0.7727, 0.3636, 0.8182, 0.3182, 0.8182, 0.3182, 0.7727, 0.3636, 0.7727, 0.3182, 0.7727, 0.2727, 0.7727, 0.2727, 0.7273, 0.3182, 0.7273, 0.3636, 0.7727, 0.3182, 0.7727, 0.3182, 0.7273, 0.3636, 0.7273, 0.4091, 0.8182, 0.3636, 0.8182, 0.3636, 0.7727, 0.4091, 0.7727, 0.4545, 0.8182, 0.4091, 0.8182, 0.4091, 0.7727, 0.4545, 0.7727, 0.4091, 0.7727, 0.3636, 0.7727, 0.3636, 0.7273, 0.4091, 0.7273, 0.4545, 0.7727, 0.4091, 0.7727, 0.4091, 0.7273, 0.4545, 0.7273, 0.5, 0.8182, 0.4545, 0.8182, 0.4545, 0.7727, 0.5, 0.7727, 0.5455, 0.8182, 0.5, 0.8182, 0.5, 0.7727, 0.5455, 0.7727, 0.5, 0.7727, 0.4545, 0.7727, 0.4545, 0.7273, 0.5, 0.7273, 0.5455, 0.7727, 0.5, 0.7727, 0.5, 0.7273, 0.5455, 0.7273, 0.5909, 0.8182, 0.5455, 0.8182, 0.5455, 0.7727, 0.5909, 0.7727, 0.6364, 0.8182, 0.5909, 0.8182, 0.5909, 0.7727, 0.6364, 0.7727, 0.5909, 0.7727, 0.5455, 0.7727, 0.5455, 0.7273, 0.5909, 0.7273, 0.6364, 0.7727, 0.5909, 0.7727, 0.5909, 0.7273, 0.6364, 0.7273, 0.6818, 0.8182, 0.6364, 0.8182, 0.6364, 0.7727, 0.6818, 0.7727, 0.7273, 0.8182, 0.6818, 0.8182, 0.6818, 0.7727, 0.7273, 0.7727, 0.6818, 0.7727, 0.6364, 0.7727, 0.6364, 0.7273, 0.6818, 0.7273, 0.7273, 0.7727, 0.6818, 0.7727, 0.6818, 0.7273, 0.7273, 0.7273, 0.7727, 0.8182, 0.7273, 0.8182, 0.7273, 0.7727, 0.7727, 0.7727, 0.8182, 0.8182, 0.7727, 0.8182, 0.7727, 0.7727, 0.8182, 0.7727, 0.7727, 0.7727, 0.7273, 0.7727, 0.7273, 0.7273, 0.7727, 0.7273, 0.8182, 0.7727, 0.7727, 0.7727, 0.7727, 0.7273, 0.8182, 0.7273, 0.8182, 0.7727, 0.9091, 0.7273, 0.9091, 0.8182, 0.8182, 0.8182, 0.8182, 0.7727, 0.9091, 0.8182, 0.8182, 0.7727, 0.8182, 0.7273, 0.9091, 0.7273, 0.1818, 0.6818, 0.09091, 0.7273, 0.09091, 0.6364, 0.1818, 0.6364, 0.1818, 0.6818, 0.09091, 0.6364, 0.1818, 0.6818, 0.1818, 0.7273, 0.09091, 0.7273, 0.2273, 0.7273, 0.1818, 0.7273, 0.1818, 0.6818, 0.2273, 0.6818, 0.2727, 0.7273, 0.2273, 0.7273, 0.2273, 0.6818, 0.2727, 0.6818, 0.2273, 0.6818, 0.1818, 0.6818, 0.1818, 0.6364, 0.2273, 0.6364, 0.2727, 0.6818, 0.2273, 0.6818, 0.2273, 0.6364, 0.2727, 0.6364, 0.3182, 0.7273, 0.2727, 0.7273, 0.2727, 0.6818, 0.3182, 0.6818, 0.3636, 0.7273, 0.3182, 0.7273, 0.3182, 0.6818, 0.3636, 0.6818, 0.3182, 0.6818, 0.2727, 0.6818, 0.2727, 0.6364, 0.3182, 0.6364, 0.3636, 0.6818, 0.3182, 0.6818, 0.3182, 0.6364, 0.3636, 0.6364, 0.4091, 0.7273, 0.3636, 0.7273, 0.3636, 0.6818, 0.4091, 0.6818, 0.4545, 0.7273, 0.4091, 0.7273, 0.4091, 0.6818, 0.4545, 0.6818, 0.5, 0.7273, 0.4545, 0.7273, 0.4545, 0.6818, 0.5, 0.6818, 0.5455, 0.7273, 0.5, 0.7273, 0.5, 0.6818, 0.5455, 0.6818, 0.5909, 0.7273, 0.5455, 0.7273, 0.5455, 0.6818, 0.5909, 0.6818, 0.6364, 0.7273, 0.5909, 0.7273, 0.5909, 0.6818, 0.6364, 0.6818, 0.6818, 0.7273, 0.6364, 0.7273, 0.6364, 0.6818, 0.6818, 0.6818, 0.7273, 0.7273, 0.6818, 0.7273, 0.6818, 0.6818, 0.7273, 0.6818, 0.6818, 0.6818, 0.6364, 0.6818, 0.6364, 0.6364, 0.6818, 0.6364, 0.7273, 0.6818, 0.6818, 0.6818, 0.6818, 0.6364, 0.7273, 0.6364, 0.7727, 0.7273, 0.7273, 0.7273, 0.7273, 0.6818, 0.7727, 0.6818, 0.8182, 0.7273, 0.7727, 0.7273, 0.7727, 0.6818, 0.8182, 0.6818, 0.7727, 0.6818, 0.7273, 0.6818, 0.7273, 0.6364, 0.7727, 0.6364, 0.8182, 0.6818, 0.7727, 0.6818, 0.7727, 0.6364, 0.8182, 0.6364, 0.8182, 0.6818, 0.9091, 0.6364, 0.9091, 0.7273, 0.8182, 0.7273, 0.8182, 0.6818, 0.9091, 0.7273, 0.8182, 0.6818, 0.8182, 0.6364, 0.9091, 0.6364, 0.1818, 0.5909, 0.09091, 0.6364, 0.09091, 0.5455, 0.1818, 0.5455, 0.1818, 0.5909, 0.09091, 0.5455, 0.1818, 0.5909, 0.1818, 0.6364, 0.09091, 0.6364, 0.2273, 0.6364, 0.1818, 0.6364, 0.1818, 0.5909, 0.2273, 0.5909, 0.2727, 0.6364, 0.2273, 0.6364, 0.2273, 0.5909, 0.2727, 0.5909, 0.2273, 0.5909, 0.1818, 0.5909, 0.1818, 0.5455, 0.2273, 0.5455, 0.2727, 0.5909, 0.2273, 0.5909, 0.2273, 0.5455, 0.2727, 0.5455, 0.3182, 0.6364, 0.2727, 0.6364, 0.2727, 0.5909, 0.3182, 0.5909, 0.3182, 0.5909, 0.2727, 0.5909, 0.2727, 0.5455, 0.3182, 0.5455, 0.7273, 0.6364, 0.6818, 0.6364, 0.6818, 0.5909, 0.7273, 0.5909, 0.7273, 0.5909, 0.6818, 0.5909, 0.6818, 0.5455, 0.7273, 0.5455, 0.7727, 0.6364, 0.7273, 0.6364, 0.7273, 0.5909, 0.7727, 0.5909, 0.8182, 0.6364, 0.7727, 0.6364, 0.7727, 0.5909, 0.8182, 0.5909, 0.7727, 0.5909, 0.7273, 0.5909, 0.7273, 0.5455, 0.7727, 0.5455, 0.8182, 0.5909, 0.7727, 0.5909, 0.7727, 0.5455, 0.8182, 0.5455, 0.8182, 0.5909, 0.9091, 0.5455, 0.9091, 0.6364, 0.8182, 0.6364, 0.8182, 0.5909, 0.9091, 0.6364, 0.8182, 0.5909, 0.8182, 0.5455, 0.9091, 0.5455, 0.1818, 0.5, 0.09091, 0.5455, 0.09091, 0.4545, 0.1818, 0.4545, 0.1818, 0.5, 0.09091, 0.4545, 0.1818, 0.5, 0.1818, 0.5455, 0.09091, 0.5455, 0.2273, 0.5455, 0.1818, 0.5455, 0.1818, 0.5, 0.2273, 0.5, 0.2727, 0.5455, 0.2273, 0.5455, 0.2273, 0.5, 0.2727, 0.5, 0.2273, 0.5, 0.1818, 0.5, 0.1818, 0.4545, 0.2273, 0.4545, 0.2727, 0.5, 0.2273, 0.5, 0.2273, 0.4545, 0.2727, 0.4545, 0.3182, 0.5455, 0.2727, 0.5455, 0.2727, 0.5, 0.3182, 0.5, 0.3182, 0.5, 0.2727, 0.5, 0.2727, 0.4545, 0.3182, 0.4545, 0.7273, 0.5455, 0.6818, 0.5455, 0.6818, 0.5, 0.7273, 0.5, 0.7273, 0.5, 0.6818, 0.5, 0.6818, 0.4545, 0.7273, 0.4545, 0.7727, 0.5455, 0.7273, 0.5455, 0.7273, 0.5, 0.7727, 0.5, 0.8182, 0.5455, 0.7727, 0.5455, 0.7727, 0.5, 0.8182, 0.5, 0.7727, 0.5, 0.7273, 0.5, 0.7273, 0.4545, 0.7727, 0.4545, 0.8182, 0.5, 0.7727, 0.5, 0.7727, 0.4545, 0.8182, 0.4545, 0.8182, 0.5, 0.9091, 0.4545, 0.9091, 0.5455, 0.8182, 0.5455, 0.8182, 0.5, 0.9091, 0.5455, 0.8182, 0.5, 0.8182, 0.4545, 0.9091, 0.4545, 0.1818, 0.4091, 0.09091, 0.4545, 0.09091, 0.3636, 0.1818, 0.3636, 0.1818, 0.4091, 0.09091, 0.3636, 0.1818, 0.4091, 0.1818, 0.4545, 0.09091, 0.4545, 0.2273, 0.4545, 0.1818, 0.4545, 0.1818, 0.4091, 0.2273, 0.4091, 0.2727, 0.4545, 0.2273, 0.4545, 0.2273, 0.4091, 0.2727, 0.4091, 0.2273, 0.4091, 0.1818, 0.4091, 0.1818, 0.3636, 0.2273, 0.3636, 0.2727, 0.4091, 0.2273, 0.4091, 0.2273, 0.3636, 0.2727, 0.3636, 0.3182, 0.4545, 0.2727, 0.4545, 0.2727, 0.4091, 0.3182, 0.4091, 0.3182, 0.4091, 0.2727, 0.4091, 0.2727, 0.3636, 0.3182, 0.3636, 0.7273, 0.4545, 0.6818, 0.4545, 0.6818, 0.4091, 0.7273, 0.4091, 0.7273, 0.4091, 0.6818, 0.4091, 0.6818, 0.3636, 0.7273, 0.3636, 0.7727, 0.4545, 0.7273, 0.4545, 0.7273, 0.4091, 0.7727, 0.4091, 0.8182, 0.4545, 0.7727, 0.4545, 0.7727, 0.4091, 0.8182, 0.4091, 0.7727, 0.4091, 0.7273, 0.4091, 0.7273, 0.3636, 0.7727, 0.3636, 0.8182, 0.4091, 0.7727, 0.4091, 0.7727, 0.3636, 0.8182, 0.3636, 0.8182, 0.4091, 0.9091, 0.3636, 0.9091, 0.4545, 0.8182, 0.4545, 0.8182, 0.4091, 0.9091, 0.4545, 0.8182, 0.4091, 0.8182, 0.3636, 0.9091, 0.3636, 0.1818, 0.3182, 0.09091, 0.3636, 0.09091, 0.2727, 0.1818, 0.2727, 0.1818, 0.3182, 0.09091, 0.2727, 0.1818, 0.3182, 0.1818, 0.3636, 0.09091, 0.3636, 0.2273, 0.3636, 0.1818, 0.3636, 0.1818, 0.3182, 0.2273, 0.3182, 0.2727, 0.3636, 0.2273, 0.3636, 0.2273, 0.3182, 0.2727, 0.3182, 0.2273, 0.3182, 0.1818, 0.3182, 0.1818, 0.2727, 0.2273, 0.2727, 0.2727, 0.3182, 0.2273, 0.3182, 0.2273, 0.2727, 0.2727, 0.2727, 0.3182, 0.3636, 0.2727, 0.3636, 0.2727, 0.3182, 0.3182, 0.3182, 0.3636, 0.3636, 0.3182, 0.3636, 0.3182, 0.3182, 0.3636, 0.3182, 0.3182, 0.3182, 0.2727, 0.3182, 0.2727, 0.2727, 0.3182, 0.2727, 0.3636, 0.3182, 0.3182, 0.3182, 0.3182, 0.2727, 0.3636, 0.2727, 0.4091, 0.3182, 0.3636, 0.3182, 0.3636, 0.2727, 0.4091, 0.2727, 0.4545, 0.3182, 0.4091, 0.3182, 0.4091, 0.2727, 0.4545, 0.2727, 0.5, 0.3182, 0.4545, 0.3182, 0.4545, 0.2727, 0.5, 0.2727, 0.5455, 0.3182, 0.5, 0.3182, 0.5, 0.2727, 0.5455, 0.2727, 0.5909, 0.3182, 0.5455, 0.3182, 0.5455, 0.2727, 0.5909, 0.2727, 0.6364, 0.3182, 0.5909, 0.3182, 0.5909, 0.2727, 0.6364, 0.2727, 0.6818, 0.3636, 0.6364, 0.3636, 0.6364, 0.3182, 0.6818, 0.3182, 0.7273, 0.3636, 0.6818, 0.3636, 0.6818, 0.3182, 0.7273, 0.3182, 0.6818, 0.3182, 0.6364, 0.3182, 0.6364, 0.2727, 0.6818, 0.2727, 0.7273, 0.3182, 0.6818, 0.3182, 0.6818, 0.2727, 0.7273, 0.2727, 0.7727, 0.3636, 0.7273, 0.3636, 0.7273, 0.3182, 0.7727, 0.3182, 0.8182, 0.3636, 0.7727, 0.3636, 0.7727, 0.3182, 0.8182, 0.3182, 0.7727, 0.3182, 0.7273, 0.3182, 0.7273, 0.2727, 0.7727, 0.2727, 0.8182, 0.3182, 0.7727, 0.3182, 0.7727, 0.2727, 0.8182, 0.2727, 0.8182, 0.3182, 0.9091, 0.2727, 0.9091, 0.3636, 0.8182, 0.3636, 0.8182, 0.3182, 0.9091, 0.3636, 0.8182, 0.3182, 0.8182, 0.2727, 0.9091, 0.2727, 0.1818, 0.2273, 0.09091, 0.2727, 0.09091, 0.1818, 0.1818, 0.1818, 0.1818, 0.2273, 0.09091, 0.1818, 0.1818, 0.2273, 0.1818, 0.2727, 0.09091, 0.2727, 0.2273, 0.2727, 0.1818, 0.2727, 0.1818, 0.2273, 0.2273, 0.2273, 0.2727, 0.2727, 0.2273, 0.2727, 0.2273, 0.2273, 0.2727, 0.2273, 0.2273, 0.2273, 0.1818, 0.2273, 0.1818, 0.1818, 0.2273, 0.1818, 0.2727, 0.2273, 0.2273, 0.2273, 0.2273, 0.1818, 0.2727, 0.1818, 0.3182, 0.2727, 0.2727, 0.2727, 0.2727, 0.2273, 0.3182, 0.2273, 0.3636, 0.2727, 0.3182, 0.2727, 0.3182, 0.2273, 0.3636, 0.2273, 0.3182, 0.2273, 0.2727, 0.2273, 0.2727, 0.1818, 0.3182, 0.1818, 0.3636, 0.2273, 0.3182, 0.2273, 0.3182, 0.1818, 0.3636, 0.1818, 0.4091, 0.2727, 0.3636, 0.2727, 0.3636, 0.2273, 0.4091, 0.2273, 0.4545, 0.2727, 0.4091, 0.2727, 0.4091, 0.2273, 0.4545, 0.2273, 0.4091, 0.2273, 0.3636, 0.2273, 0.3636, 0.1818, 0.4091, 0.1818, 0.4545, 0.2273, 0.4091, 0.2273, 0.4091, 0.1818, 0.4545, 0.1818, 0.5, 0.2727, 0.4545, 0.2727, 0.4545, 0.2273, 0.5, 0.2273, 0.5455, 0.2727, 0.5, 0.2727, 0.5, 0.2273, 0.5455, 0.2273, 0.5, 0.2273, 0.4545, 0.2273, 0.4545, 0.1818, 0.5, 0.1818, 0.5455, 0.2273, 0.5, 0.2273, 0.5, 0.1818, 0.5455, 0.1818, 0.5909, 0.2727, 0.5455, 0.2727, 0.5455, 0.2273, 0.5909, 0.2273, 0.6364, 0.2727, 0.5909, 0.2727, 0.5909, 0.2273, 0.6364, 0.2273, 0.5909, 0.2273, 0.5455, 0.2273, 0.5455, 0.1818, 0.5909, 0.1818, 0.6364, 0.2273, 0.5909, 0.2273, 0.5909, 0.1818, 0.6364, 0.1818, 0.6818, 0.2727, 0.6364, 0.2727, 0.6364, 0.2273, 0.6818, 0.2273, 0.7273, 0.2727, 0.6818, 0.2727, 0.6818, 0.2273, 0.7273, 0.2273, 0.6818, 0.2273, 0.6364, 0.2273, 0.6364, 0.1818, 0.6818, 0.1818, 0.7273, 0.2273, 0.6818, 0.2273, 0.6818, 0.1818, 0.7273, 0.1818, 0.7727, 0.2727, 0.7273, 0.2727, 0.7273, 0.2273, 0.7727, 0.2273, 0.8182, 0.2727, 0.7727, 0.2727, 0.7727, 0.2273, 0.8182, 0.2273, 0.7727, 0.2273, 0.7273, 0.2273, 0.7273, 0.1818, 0.7727, 0.1818, 0.8182, 0.2273, 0.7727, 0.2273, 0.7727, 0.1818, 0.8182, 0.1818, 0.8182, 0.2273, 0.9091, 0.1818, 0.9091, 0.2727, 0.8182, 0.2727, 0.8182, 0.2273, 0.9091, 0.2727, 0.8182, 0.2273, 0.8182, 0.1818, 0.9091, 0.1818, 0.2273, 0.1818, 0.1818, 0.09091, 0.2727, 0.09091, 0.2727, 0.1818, 0.2273, 0.1818, 0.2727, 0.09091, 0.2273, 0.1818, 0.1818, 0.1818, 0.1818, 0.09091, 0.3182, 0.1818, 0.2727, 0.09091, 0.3636, 0.09091, 0.3636, 0.1818, 0.3182, 0.1818, 0.3636, 0.09091, 0.3182, 0.1818, 0.2727, 0.1818, 0.2727, 0.09091, 0.4091, 0.1818, 0.3636, 0.09091, 0.4545, 0.09091, 0.4545, 0.1818, 0.4091, 0.1818, 0.4545, 0.09091, 0.4091, 0.1818, 0.3636, 0.1818, 0.3636, 0.09091, 0.5, 0.1818, 0.4545, 0.09091, 0.5455, 0.09091, 0.5455, 0.1818, 0.5, 0.1818, 0.5455, 0.09091, 0.5, 0.1818, 0.4545, 0.1818, 0.4545, 0.09091, 0.5909, 0.1818, 0.5455, 0.09091, 0.6364, 0.09091, 0.6364, 0.1818, 0.5909, 0.1818, 0.6364, 0.09091, 0.5909, 0.1818, 0.5455, 0.1818, 0.5455, 0.09091, 0.6818, 0.1818, 0.6364, 0.09091, 0.7273, 0.09091, 0.7273, 0.1818, 0.6818, 0.1818, 0.7273, 0.09091, 0.6818, 0.1818, 0.6364, 0.1818, 0.6364, 0.09091, 0.7727, 0.1818, 0.7273, 0.09091, 0.8182, 0.09091, 0.8182, 0.1818, 0.7727, 0.1818, 0.8182, 0.09091, 0.7727, 0.1818, 0.7273, 0.1818, 0.7273, 0.09091, 0.3864, 0.6364, 0.4091, 0.6818, 0.3636, 0.6818, 0.3636, 0.6364, 0.3864, 0.6364, 0.3636, 0.6818, 0.3864, 0.6364, 0.4091, 0.6364, 0.4091, 0.6818, 0.4318, 0.6364, 0.4545, 0.6818, 0.4091, 0.6818, 0.4091, 0.6364, 0.4318, 0.6364, 0.4091, 0.6818, 0.4318, 0.6364, 0.4545, 0.6364, 0.4545, 0.6818, 0.4773, 0.6364, 0.5, 0.6818, 0.4545, 0.6818, 0.4545, 0.6364, 0.4773, 0.6364, 0.4545, 0.6818, 0.4773, 0.6364, 0.5, 0.6364, 0.5, 0.6818, 0.5227, 0.6364, 0.5455, 0.6818, 0.5, 0.6818, 0.5, 0.6364, 0.5227, 0.6364, 0.5, 0.6818, 0.5227, 0.6364, 0.5455, 0.6364, 0.5455, 0.6818, 0.5682, 0.6364, 0.5909, 0.6818, 0.5455, 0.6818, 0.5455, 0.6364, 0.5682, 0.6364, 0.5455, 0.6818, 0.5682, 0.6364, 0.5909, 0.6364, 0.5909, 0.6818, 0.6136, 0.6364, 0.6364, 0.6818, 0.5909, 0.6818, 0.5909, 0.6364, 0.6136, 0.6364, 0.5909, 0.6818, 0.6136, 0.6364, 0.6364, 0.6364, 0.6364, 0.6818, 0.3636, 0.6136, 0.3182, 0.6364, 0.3182, 0.5909, 0.3636, 0.5909, 0.3636, 0.6136, 0.3182, 0.5909, 0.3636, 0.6136, 0.3636, 0.6364, 0.3182, 0.6364, 0.3636, 0.5682, 0.3182, 0.5909, 0.3182, 0.5455, 0.3636, 0.5455, 0.3636, 0.5682, 0.3182, 0.5455, 0.3636, 0.5682, 0.3636, 0.5909, 0.3182, 0.5909, 0.3864, 0.6364, 0.3636, 0.6364, 0.3636, 0.6136, 0.3864, 0.6136, 0.4091, 0.6364, 0.3864, 0.6364, 0.3864, 0.6136, 0.4091, 0.6136, 0.3864, 0.6136, 0.3636, 0.6136, 0.3636, 0.5909, 0.3864, 0.5909, 0.4091, 0.6136, 0.3864, 0.6136, 0.3864, 0.5909, 0.4091, 0.5909, 0.4318, 0.6364, 0.4091, 0.6364, 0.4091, 0.6136, 0.4318, 0.6136, 0.4545, 0.6364, 0.4318, 0.6364, 0.4318, 0.6136, 0.4545, 0.6136, 0.4318, 0.6136, 0.4091, 0.6136, 0.4091, 0.5909, 0.4318, 0.5909, 0.4545, 0.6136, 0.4318, 0.6136, 0.4318, 0.5909, 0.4545, 0.5909, 0.3864, 0.5909, 0.3636, 0.5909, 0.3636, 0.5682, 0.3864, 0.5682, 0.4091, 0.5909, 0.3864, 0.5909, 0.3864, 0.5682, 0.4091, 0.5682, 0.3864, 0.5682, 0.3636, 0.5682, 0.3636, 0.5455, 0.3864, 0.5455, 0.4091, 0.5682, 0.3864, 0.5682, 0.3864, 0.5455, 0.4091, 0.5455, 0.4318, 0.5909, 0.4091, 0.5909, 0.4091, 0.5682, 0.4318, 0.5682, 0.4545, 0.5909, 0.4318, 0.5909, 0.4318, 0.5682, 0.4545, 0.5682, 0.4318, 0.5682, 0.4091, 0.5682, 0.4091, 0.5455, 0.4318, 0.5455, 0.4545, 0.5682, 0.4318, 0.5682, 0.4318, 0.5455, 0.4545, 0.5455, 0.4773, 0.6364, 0.4545, 0.6364, 0.4545, 0.6136, 0.4773, 0.6136, 0.5, 0.6364, 0.4773, 0.6364, 0.4773, 0.6136, 0.5, 0.6136, 0.4773, 0.6136, 0.4545, 0.6136, 0.4545, 0.5909, 0.4773, 0.5909, 0.5, 0.6136, 0.4773, 0.6136, 0.4773, 0.5909, 0.5, 0.5909, 0.5227, 0.6364, 0.5, 0.6364, 0.5, 0.6136, 0.5227, 0.6136, 0.5455, 0.6364, 0.5227, 0.6364, 0.5227, 0.6136, 0.5455, 0.6136, 0.5227, 0.6136, 0.5, 0.6136, 0.5, 0.5909, 0.5227, 0.5909, 0.5455, 0.6136, 0.5227, 0.6136, 0.5227, 0.5909, 0.5455, 0.5909, 0.4773, 0.5909, 0.4545, 0.5909, 0.4545, 0.5682, 0.4773, 0.5682, 0.5, 0.5909, 0.4773, 0.5909, 0.4773, 0.5682, 0.5, 0.5682, 0.5227, 0.5909, 0.5, 0.5909, 0.5, 0.5682, 0.5227, 0.5682, 0.5455, 0.5909, 0.5227, 0.5909, 0.5227, 0.5682, 0.5455, 0.5682, 0.5682, 0.6364, 0.5455, 0.6364, 0.5455, 0.6136, 0.5682, 0.6136, 0.5909, 0.6364, 0.5682, 0.6364, 0.5682, 0.6136, 0.5909, 0.6136, 0.5682, 0.6136, 0.5455, 0.6136, 0.5455, 0.5909, 0.5682, 0.5909, 0.5909, 0.6136, 0.5682, 0.6136, 0.5682, 0.5909, 0.5909, 0.5909, 0.6136, 0.6364, 0.5909, 0.6364, 0.5909, 0.6136, 0.6136, 0.6136, 0.6364, 0.6364, 0.6136, 0.6364, 0.6136, 0.6136, 0.6364, 0.6136, 0.6136, 0.6136, 0.5909, 0.6136, 0.5909, 0.5909, 0.6136, 0.5909, 0.6364, 0.6136, 0.6136, 0.6136, 0.6136, 0.5909, 0.6364, 0.5909, 0.5682, 0.5909, 0.5455, 0.5909, 0.5455, 0.5682, 0.5682, 0.5682, 0.5909, 0.5909, 0.5682, 0.5909, 0.5682, 0.5682, 0.5909, 0.5682, 0.5682, 0.5682, 0.5455, 0.5682, 0.5455, 0.5455, 0.5682, 0.5455, 0.5909, 0.5682, 0.5682, 0.5682, 0.5682, 0.5455, 0.5909, 0.5455, 0.6136, 0.5909, 0.5909, 0.5909, 0.5909, 0.5682, 0.6136, 0.5682, 0.6364, 0.5909, 0.6136, 0.5909, 0.6136, 0.5682, 0.6364, 0.5682, 0.6136, 0.5682, 0.5909, 0.5682, 0.5909, 0.5455, 0.6136, 0.5455, 0.6364, 0.5682, 0.6136, 0.5682, 0.6136, 0.5455, 0.6364, 0.5455, 0.6364, 0.6136, 0.6818, 0.5909, 0.6818, 0.6364, 0.6364, 0.6364, 0.6364, 0.6136, 0.6818, 0.6364, 0.6364, 0.6136, 0.6364, 0.5909, 0.6818, 0.5909, 0.6364, 0.5682, 0.6818, 0.5455, 0.6818, 0.5909, 0.6364, 0.5909, 0.6364, 0.5682, 0.6818, 0.5909, 0.6364, 0.5682, 0.6364, 0.5455, 0.6818, 0.5455, 0.3636, 0.5227, 0.3182, 0.5455, 0.3182, 0.5, 0.3636, 0.5, 0.3636, 0.5227, 0.3182, 0.5, 0.3636, 0.5227, 0.3636, 0.5455, 0.3182, 0.5455, 0.3636, 0.4773, 0.3182, 0.5, 0.3182, 0.4545, 0.3636, 0.4545, 0.3636, 0.4773, 0.3182, 0.4545, 0.3636, 0.4773, 0.3636, 0.5, 0.3182, 0.5, 0.3864, 0.5455, 0.3636, 0.5455, 0.3636, 0.5227, 0.3864, 0.5227, 0.4091, 0.5455, 0.3864, 0.5455, 0.3864, 0.5227, 0.4091, 0.5227, 0.3864, 0.5227, 0.3636, 0.5227, 0.3636, 0.5, 0.3864, 0.5, 0.4091, 0.5227, 0.3864, 0.5227, 0.3864, 0.5, 0.4091, 0.5, 0.4318, 0.5455, 0.4091, 0.5455, 0.4091, 0.5227, 0.4318, 0.5227, 0.4318, 0.5227, 0.4091, 0.5227, 0.4091, 0.5, 0.4318, 0.5, 0.3864, 0.5, 0.3636, 0.5, 0.3636, 0.4773, 0.3864, 0.4773, 0.4091, 0.5, 0.3864, 0.5, 0.3864, 0.4773, 0.4091, 0.4773, 0.3864, 0.4773, 0.3636, 0.4773, 0.3636, 0.4545, 0.3864, 0.4545, 0.4091, 0.4773, 0.3864, 0.4773, 0.3864, 0.4545, 0.4091, 0.4545, 0.4318, 0.5, 0.4091, 0.5, 0.4091, 0.4773, 0.4318, 0.4773, 0.4318, 0.4773, 0.4091, 0.4773, 0.4091, 0.4545, 0.4318, 0.4545, 0.5909, 0.5455, 0.5682, 0.5455, 0.5682, 0.5227, 0.5909, 0.5227, 0.5909, 0.5227, 0.5682, 0.5227, 0.5682, 0.5, 0.5909, 0.5, 0.6136, 0.5455, 0.5909, 0.5455, 0.5909, 0.5227, 0.6136, 0.5227, 0.6364, 0.5455, 0.6136, 0.5455, 0.6136, 0.5227, 0.6364, 0.5227, 0.6136, 0.5227, 0.5909, 0.5227, 0.5909, 0.5, 0.6136, 0.5, 0.6364, 0.5227, 0.6136, 0.5227, 0.6136, 0.5, 0.6364, 0.5, 0.5909, 0.5, 0.5682, 0.5, 0.5682, 0.4773, 0.5909, 0.4773, 0.5909, 0.4773, 0.5682, 0.4773, 0.5682, 0.4545, 0.5909, 0.4545, 0.6136, 0.5, 0.5909, 0.5, 0.5909, 0.4773, 0.6136, 0.4773, 0.6364, 0.5, 0.6136, 0.5, 0.6136, 0.4773, 0.6364, 0.4773, 0.6136, 0.4773, 0.5909, 0.4773, 0.5909, 0.4545, 0.6136, 0.4545, 0.6364, 0.4773, 0.6136, 0.4773, 0.6136, 0.4545, 0.6364, 0.4545, 0.6364, 0.5227, 0.6818, 0.5, 0.6818, 0.5455, 0.6364, 0.5455, 0.6364, 0.5227, 0.6818, 0.5455, 0.6364, 0.5227, 0.6364, 0.5, 0.6818, 0.5, 0.6364, 0.4773, 0.6818, 0.4545, 0.6818, 0.5, 0.6364, 0.5, 0.6364, 0.4773, 0.6818, 0.5, 0.6364, 0.4773, 0.6364, 0.4545, 0.6818, 0.4545, 0.3636, 0.4318, 0.3182, 0.4545, 0.3182, 0.4091, 0.3636, 0.4091, 0.3636, 0.4318, 0.3182, 0.4091, 0.3636, 0.4318, 0.3636, 0.4545, 0.3182, 0.4545, 0.3636, 0.3864, 0.3182, 0.4091, 0.3182, 0.3636, 0.3636, 0.3636, 0.3636, 0.3864, 0.3182, 0.3636, 0.3636, 0.3864, 0.3636, 0.4091, 0.3182, 0.4091, 0.3864, 0.4545, 0.3636, 0.4545, 0.3636, 0.4318, 0.3864, 0.4318, 0.4091, 0.4545, 0.3864, 0.4545, 0.3864, 0.4318, 0.4091, 0.4318, 0.3864, 0.4318, 0.3636, 0.4318, 0.3636, 0.4091, 0.3864, 0.4091, 0.4091, 0.4318, 0.3864, 0.4318, 0.3864, 0.4091, 0.4091, 0.4091, 0.4318, 0.4545, 0.4091, 0.4545, 0.4091, 0.4318, 0.4318, 0.4318, 0.4545, 0.4545, 0.4318, 0.4545, 0.4318, 0.4318, 0.4545, 0.4318, 0.4318, 0.4318, 0.4091, 0.4318, 0.4091, 0.4091, 0.4318, 0.4091, 0.4545, 0.4318, 0.4318, 0.4318, 0.4318, 0.4091, 0.4545, 0.4091, 0.3864, 0.4091, 0.3636, 0.4091, 0.3636, 0.3864, 0.3864, 0.3864, 0.4091, 0.4091, 0.3864, 0.4091, 0.3864, 0.3864, 0.4091, 0.3864, 0.3864, 0.3864, 0.3636, 0.3864, 0.3636, 0.3636, 0.3864, 0.3636, 0.4091, 0.3864, 0.3864, 0.3864, 0.3864, 0.3636, 0.4091, 0.3636, 0.4318, 0.4091, 0.4091, 0.4091, 0.4091, 0.3864, 0.4318, 0.3864, 0.4545, 0.4091, 0.4318, 0.4091, 0.4318, 0.3864, 0.4545, 0.3864, 0.4318, 0.3864, 0.4091, 0.3864, 0.4091, 0.3636, 0.4318, 0.3636, 0.4545, 0.3864, 0.4318, 0.3864, 0.4318, 0.3636, 0.4545, 0.3636, 0.4773, 0.4318, 0.4545, 0.4318, 0.4545, 0.4091, 0.4773, 0.4091, 0.5, 0.4318, 0.4773, 0.4318, 0.4773, 0.4091, 0.5, 0.4091, 0.5227, 0.4318, 0.5, 0.4318, 0.5, 0.4091, 0.5227, 0.4091, 0.5455, 0.4318, 0.5227, 0.4318, 0.5227, 0.4091, 0.5455, 0.4091, 0.4773, 0.4091, 0.4545, 0.4091, 0.4545, 0.3864, 0.4773, 0.3864, 0.5, 0.4091, 0.4773, 0.4091, 0.4773, 0.3864, 0.5, 0.3864, 0.4773, 0.3864, 0.4545, 0.3864, 0.4545, 0.3636, 0.4773, 0.3636, 0.5, 0.3864, 0.4773, 0.3864, 0.4773, 0.3636, 0.5, 0.3636, 0.5227, 0.4091, 0.5, 0.4091, 0.5, 0.3864, 0.5227, 0.3864, 0.5455, 0.4091, 0.5227, 0.4091, 0.5227, 0.3864, 0.5455, 0.3864, 0.5227, 0.3864, 0.5, 0.3864, 0.5, 0.3636, 0.5227, 0.3636, 0.5455, 0.3864, 0.5227, 0.3864, 0.5227, 0.3636, 0.5455, 0.3636, 0.5682, 0.4545, 0.5455, 0.4545, 0.5455, 0.4318, 0.5682, 0.4318, 0.5909, 0.4545, 0.5682, 0.4545, 0.5682, 0.4318, 0.5909, 0.4318, 0.5682, 0.4318, 0.5455, 0.4318, 0.5455, 0.4091, 0.5682, 0.4091, 0.5909, 0.4318, 0.5682, 0.4318, 0.5682, 0.4091, 0.5909, 0.4091, 0.6136, 0.4545, 0.5909, 0.4545, 0.5909, 0.4318, 0.6136, 0.4318, 0.6364, 0.4545, 0.6136, 0.4545, 0.6136, 0.4318, 0.6364, 0.4318, 0.6136, 0.4318, 0.5909, 0.4318, 0.5909, 0.4091, 0.6136, 0.4091, 0.6364, 0.4318, 0.6136, 0.4318, 0.6136, 0.4091, 0.6364, 0.4091, 0.5682, 0.4091, 0.5455, 0.4091, 0.5455, 0.3864, 0.5682, 0.3864, 0.5909, 0.4091, 0.5682, 0.4091, 0.5682, 0.3864, 0.5909, 0.3864, 0.5682, 0.3864, 0.5455, 0.3864, 0.5455, 0.3636, 0.5682, 0.3636, 0.5909, 0.3864, 0.5682, 0.3864, 0.5682, 0.3636, 0.5909, 0.3636, 0.6136, 0.4091, 0.5909, 0.4091, 0.5909, 0.3864, 0.6136, 0.3864, 0.6364, 0.4091, 0.6136, 0.4091, 0.6136, 0.3864, 0.6364, 0.3864, 0.6136, 0.3864, 0.5909, 0.3864, 0.5909, 0.3636, 0.6136, 0.3636, 0.6364, 0.3864, 0.6136, 0.3864, 0.6136, 0.3636, 0.6364, 0.3636, 0.6364, 0.4318, 0.6818, 0.4091, 0.6818, 0.4545, 0.6364, 0.4545, 0.6364, 0.4318, 0.6818, 0.4545, 0.6364, 0.4318, 0.6364, 0.4091, 0.6818, 0.4091, 0.6364, 0.3864, 0.6818, 0.3636, 0.6818, 0.4091, 0.6364, 0.4091, 0.6364, 0.3864, 0.6818, 0.4091, 0.6364, 0.3864, 0.6364, 0.3636, 0.6818, 0.3636, 0.3864, 0.3636, 0.3636, 0.3182, 0.4091, 0.3182, 0.4091, 0.3636, 0.3864, 0.3636, 0.4091, 0.3182, 0.3864, 0.3636, 0.3636, 0.3636, 0.3636, 0.3182, 0.4318, 0.3636, 0.4091, 0.3182, 0.4545, 0.3182, 0.4545, 0.3636, 0.4318, 0.3636, 0.4545, 0.3182, 0.4318, 0.3636, 0.4091, 0.3636, 0.4091, 0.3182, 0.4773, 0.3636, 0.4545, 0.3182, 0.5, 0.3182, 0.5, 0.3636, 0.4773, 0.3636, 0.5, 0.3182, 0.4773, 0.3636, 0.4545, 0.3636, 0.4545, 0.3182, 0.5227, 0.3636, 0.5, 0.3182, 0.5455, 0.3182, 0.5455, 0.3636, 0.5227, 0.3636, 0.5455, 0.3182, 0.5227, 0.3636, 0.5, 0.3636, 0.5, 0.3182, 0.5682, 0.3636, 0.5455, 0.3182, 0.5909, 0.3182, 0.5909, 0.3636, 0.5682, 0.3636, 0.5909, 0.3182, 0.5682, 0.3636, 0.5455, 0.3636, 0.5455, 0.3182, 0.6136, 0.3636, 0.5909, 0.3182, 0.6364, 0.3182, 0.6364, 0.3636, 0.6136, 0.3636, 0.6364, 0.3182, 0.6136, 0.3636, 0.5909, 0.3636, 0.5909, 0.3182, 0.4659, 0.5455, 0.4773, 0.5682, 0.4545, 0.5682, 0.4545, 0.5455, 0.4659, 0.5455, 0.4545, 0.5682, 0.4659, 0.5455, 0.4773, 0.5455, 0.4773, 0.5682, 0.4886, 0.5455, 0.5, 0.5682, 0.4773, 0.5682, 0.4773, 0.5455, 0.4886, 0.5455, 0.4773, 0.5682, 0.4886, 0.5455, 0.5, 0.5455, 0.5, 0.5682, 0.5114, 0.5455, 0.5227, 0.5682, 0.5, 0.5682, 0.5, 0.5455, 0.5114, 0.5455, 0.5, 0.5682, 0.5114, 0.5455, 0.5227, 0.5455, 0.5227, 0.5682, 0.5341, 0.5455, 0.5455, 0.5682, 0.5227, 0.5682, 0.5227, 0.5455, 0.5341, 0.5455, 0.5227, 0.5682, 0.5341, 0.5455, 0.5455, 0.5455, 0.5455, 0.5682, 0.4545, 0.5341, 0.4318, 0.5455, 0.4318, 0.5227, 0.4545, 0.5227, 0.4545, 0.5341, 0.4318, 0.5227, 0.4545, 0.5341, 0.4545, 0.5455, 0.4318, 0.5455, 0.4545, 0.5114, 0.4318, 0.5227, 0.4318, 0.5, 0.4545, 0.5, 0.4545, 0.5114, 0.4318, 0.5, 0.4545, 0.5114, 0.4545, 0.5227, 0.4318, 0.5227, 0.4545, 0.4886, 0.4318, 0.5, 0.4318, 0.4773, 0.4545, 0.4773, 0.4545, 0.4886, 0.4318, 0.4773, 0.4545, 0.4886, 0.4545, 0.5, 0.4318, 0.5, 0.4545, 0.4659, 0.4318, 0.4773, 0.4318, 0.4545, 0.4545, 0.4545, 0.4545, 0.4659, 0.4318, 0.4545, 0.4545, 0.4659, 0.4545, 0.4773, 0.4318, 0.4773, 0.4659, 0.5455, 0.4545, 0.5455, 0.4545, 0.5341, 0.4659, 0.5341, 0.4773, 0.5455, 0.4659, 0.5455, 0.4659, 0.5341, 0.4773, 0.5341, 0.4659, 0.5341, 0.4545, 0.5341, 0.4545, 0.5227, 0.4659, 0.5227, 0.4773, 0.5341, 0.4659, 0.5341, 0.4659, 0.5227, 0.4773, 0.5227, 0.4886, 0.5455, 0.4773, 0.5455, 0.4773, 0.5341, 0.4886, 0.5341, 0.5, 0.5455, 0.4886, 0.5455, 0.4886, 0.5341, 0.5, 0.5341, 0.4886, 0.5341, 0.4773, 0.5341, 0.4773, 0.5227, 0.4886, 0.5227, 0.5, 0.5341, 0.4886, 0.5341, 0.4886, 0.5227, 0.5, 0.5227, 0.4659, 0.5227, 0.4545, 0.5227, 0.4545, 0.5114, 0.4659, 0.5114, 0.4773, 0.5227, 0.4659, 0.5227, 0.4659, 0.5114, 0.4773, 0.5114, 0.4659, 0.5114, 0.4545, 0.5114, 0.4545, 0.5, 0.4659, 0.5, 0.4773, 0.5114, 0.4659, 0.5114, 0.4659, 0.5, 0.4773, 0.5, 0.4886, 0.5227, 0.4773, 0.5227, 0.4773, 0.5114, 0.4886, 0.5114, 0.5, 0.5227, 0.4886, 0.5227, 0.4886, 0.5114, 0.5, 0.5114, 0.4886, 0.5114, 0.4773, 0.5114, 0.4773, 0.5, 0.4886, 0.5, 0.5, 0.5114, 0.4886, 0.5114, 0.4886, 0.5, 0.5, 0.5, 0.5114, 0.5455, 0.5, 0.5455, 0.5, 0.5341, 0.5114, 0.5341, 0.5227, 0.5455, 0.5114, 0.5455, 0.5114, 0.5341, 0.5227, 0.5341, 0.5114, 0.5341, 0.5, 0.5341, 0.5, 0.5227, 0.5114, 0.5227, 0.5227, 0.5341, 0.5114, 0.5341, 0.5114, 0.5227, 0.5227, 0.5227, 0.5341, 0.5455, 0.5227, 0.5455, 0.5227, 0.5341, 0.5341, 0.5341, 0.5455, 0.5455, 0.5341, 0.5455, 0.5341, 0.5341, 0.5455, 0.5341, 0.5341, 0.5341, 0.5227, 0.5341, 0.5227, 0.5227, 0.5341, 0.5227, 0.5455, 0.5341, 0.5341, 0.5341, 0.5341, 0.5227, 0.5455, 0.5227, 0.5114, 0.5227, 0.5, 0.5227, 0.5, 0.5114, 0.5114, 0.5114, 0.5227, 0.5227, 0.5114, 0.5227, 0.5114, 0.5114, 0.5227, 0.5114, 0.5114, 0.5114, 0.5, 0.5114, 0.5, 0.5, 0.5114, 0.5, 0.5227, 0.5114, 0.5114, 0.5114, 0.5114, 0.5, 0.5227, 0.5, 0.5341, 0.5227, 0.5227, 0.5227, 0.5227, 0.5114, 0.5341, 0.5114, 0.5455, 0.5227, 0.5341, 0.5227, 0.5341, 0.5114, 0.5455, 0.5114, 0.5341, 0.5114, 0.5227, 0.5114, 0.5227, 0.5, 0.5341, 0.5, 0.5455, 0.5114, 0.5341, 0.5114, 0.5341, 0.5, 0.5455, 0.5, 0.4659, 0.5, 0.4545, 0.5, 0.4545, 0.4886, 0.4659, 0.4886, 0.4773, 0.5, 0.4659, 0.5, 0.4659, 0.4886, 0.4773, 0.4886, 0.4659, 0.4886, 0.4545, 0.4886, 0.4545, 0.4773, 0.4659, 0.4773, 0.4773, 0.4886, 0.4659, 0.4886, 0.4659, 0.4773, 0.4773, 0.4773, 0.4886, 0.5, 0.4773, 0.5, 0.4773, 0.4886, 0.4886, 0.4886, 0.5, 0.5, 0.4886, 0.5, 0.4886, 0.4886, 0.5, 0.4886, 0.4886, 0.4886, 0.4773, 0.4886, 0.4773, 0.4773, 0.4886, 0.4773, 0.5, 0.4886, 0.4886, 0.4886, 0.4886, 0.4773, 0.5, 0.4773, 0.4659, 0.4773, 0.4545, 0.4773, 0.4545, 0.4659, 0.4659, 0.4659, 0.4773, 0.4773, 0.4659, 0.4773, 0.4659, 0.4659, 0.4773, 0.4659, 0.4659, 0.4659, 0.4545, 0.4659, 0.4545, 0.4545, 0.4659, 0.4545, 0.4773, 0.4659, 0.4659, 0.4659, 0.4659, 0.4545, 0.4773, 0.4545, 0.4886, 0.4773, 0.4773, 0.4773, 0.4773, 0.4659, 0.4886, 0.4659, 0.5, 0.4773, 0.4886, 0.4773, 0.4886, 0.4659, 0.5, 0.4659, 0.4886, 0.4659, 0.4773, 0.4659, 0.4773, 0.4545, 0.4886, 0.4545, 0.5, 0.4659, 0.4886, 0.4659, 0.4886, 0.4545, 0.5, 0.4545, 0.5114, 0.5, 0.5, 0.5, 0.5, 0.4886, 0.5114, 0.4886, 0.5227, 0.5, 0.5114, 0.5, 0.5114, 0.4886, 0.5227, 0.4886, 0.5114, 0.4886, 0.5, 0.4886, 0.5, 0.4773, 0.5114, 0.4773, 0.5227, 0.4886, 0.5114, 0.4886, 0.5114, 0.4773, 0.5227, 0.4773, 0.5341, 0.5, 0.5227, 0.5, 0.5227, 0.4886, 0.5341, 0.4886, 0.5455, 0.5, 0.5341, 0.5, 0.5341, 0.4886, 0.5455, 0.4886, 0.5341, 0.4886, 0.5227, 0.4886, 0.5227, 0.4773, 0.5341, 0.4773, 0.5455, 0.4886, 0.5341, 0.4886, 0.5341, 0.4773, 0.5455, 0.4773, 0.5114, 0.4773, 0.5, 0.4773, 0.5, 0.4659, 0.5114, 0.4659, 0.5227, 0.4773, 0.5114, 0.4773, 0.5114, 0.4659, 0.5227, 0.4659, 0.5114, 0.4659, 0.5, 0.4659, 0.5, 0.4545, 0.5114, 0.4545, 0.5227, 0.4659, 0.5114, 0.4659, 0.5114, 0.4545, 0.5227, 0.4545, 0.5341, 0.4773, 0.5227, 0.4773, 0.5227, 0.4659, 0.5341, 0.4659, 0.5455, 0.4773, 0.5341, 0.4773, 0.5341, 0.4659, 0.5455, 0.4659, 0.5341, 0.4659, 0.5227, 0.4659, 0.5227, 0.4545, 0.5341, 0.4545, 0.5455, 0.4659, 0.5341, 0.4659, 0.5341, 0.4545, 0.5455, 0.4545, 0.5455, 0.5341, 0.5682, 0.5227, 0.5682, 0.5455, 0.5455, 0.5455, 0.5455, 0.5341, 0.5682, 0.5455, 0.5455, 0.5341, 0.5455, 0.5227, 0.5682, 0.5227, 0.5455, 0.5114, 0.5682, 0.5, 0.5682, 0.5227, 0.5455, 0.5227, 0.5455, 0.5114, 0.5682, 0.5227, 0.5455, 0.5114, 0.5455, 0.5, 0.5682, 0.5, 0.5455, 0.4886, 0.5682, 0.4773, 0.5682, 0.5, 0.5455, 0.5, 0.5455, 0.4886, 0.5682, 0.5, 0.5455, 0.4886, 0.5455, 0.4773, 0.5682, 0.4773, 0.5455, 0.4659, 0.5682, 0.4545, 0.5682, 0.4773, 0.5455, 0.4773, 0.5455, 0.4659, 0.5682, 0.4773, 0.5455, 0.4659, 0.5455, 0.4545, 0.5682, 0.4545, 0.4659, 0.4545, 0.4545, 0.4318, 0.4773, 0.4318, 0.4773, 0.4545, 0.4659, 0.4545, 0.4773, 0.4318, 0.4659, 0.4545, 0.4545, 0.4545, 0.4545, 0.4318, 0.4886, 0.4545, 0.4773, 0.4318, 0.5, 0.4318, 0.5, 0.4545, 0.4886, 0.4545, 0.5, 0.4318, 0.4886, 0.4545, 0.4773, 0.4545, 0.4773, 0.4318, 0.5114, 0.4545, 0.5, 0.4318, 0.5227, 0.4318, 0.5227, 0.4545, 0.5114, 0.4545, 0.5227, 0.4318, 0.5114, 0.4545, 0.5, 0.4545, 0.5, 0.4318, 0.5341, 0.4545, 0.5227, 0.4318, 0.5455, 0.4318, 0.5455, 0.4545, 0.5341, 0.4545, 0.5455, 0.4318, 0.5341, 0.4545, 0.5227, 0.4545, 0.5227, 0.4318])
me_plane.use_remesh_preserve_volume = False
me_plane.use_remesh_preserve_attributes = False
me_plane.use_mirror_vertex_groups = False
me_plane.update()

# ---- objects
ob_plane = bpy.data.objects.new('Plane', me_plane)
ob_lamp = bpy.data.objects.new('Lamp', light_lamp)
ob_camera = bpy.data.objects.new('Camera', cam_camera)

# ---- transforms, parenting, visibility, modifiers, constraints
ob_plane.location = (0.0, 0.0, 0.0)
ob_plane.rotation_euler = (1.571, -0.0, 0.0)
ob_plane.scale = (8.021, 8.021, 8.021)
ob_plane.empty_display_type = 'ARROWS'
ob_plane.lineart.crease_threshold = 0.0
_m = ob_plane.modifiers.new('Multires', 'MULTIRES')
_m.uv_smooth = 'PRESERVE_CORNERS'
_m.quality = 3
_m.levels = 3
_m.sculpt_levels = 3
_m.render_levels = 3
_m.show_only_control_edges = False
ob_lamp.location = (4.076, 1.005, 5.904)
ob_lamp.rotation_euler = (0.6503, 0.05522, 1.866)
ob_lamp.lock_rotations_4d = False
ob_lamp.empty_display_type = 'ARROWS'
ob_lamp.color = (0.0, 0.0, 0.0, 0.0)
ob_lamp.lineart.crease_threshold = 0.0
ob_camera.location = (7.481, -6.508, 5.344)
ob_camera.rotation_euler = (1.109, 0.01082, 0.8149)
ob_camera.lock_rotations_4d = False
ob_camera.empty_display_type = 'ARROWS'
ob_camera.color = (0.0, 0.0, 0.0, 0.0)
ob_camera.display_type = 'WIRE'
ob_camera.lineart.crease_threshold = 0.0

# ---- collection membership
col_collection_1.objects.link(ob_plane)
col_collection_1.objects.link(ob_lamp)
col_collection_1.objects.link(ob_camera)

# ---- scene / render settings (as saved in the file)
scene.camera = ob_camera
scene.frame_start = 1; scene.frame_end = 250; scene.frame_set(1)
scene.render.engine = 'BLENDER_EEVEE_NEXT'
scene.render.image_settings.color_mode = 'RGB'
scene.render.image_settings.compression = 90
scene.render.resolution_percentage = 50
scene.render.dither_intensity = 0.0
scene.render.bake_margin = 2
scene.render.bake_bias = 0.0
scene.cycles.use_denoising = False
scene.cycles.samples = 10
scene.cycles.sampling_pattern = 'TABULATED_SOBOL'
scene.cycles.light_sampling_threshold = 0.0
scene.cycles.use_adaptive_sampling = False
scene.cycles.use_light_tree = False
scene.cycles.blur_glossy = 0.0
scene.cycles.volume_bounces = 1
scene.cycles.pixel_filter_type = 'GAUSSIAN'
scene.cycles.sample_clamp_indirect = 0.0
scene.view_settings.view_transform = 'Standard'
bpy.context.view_layer.update()

